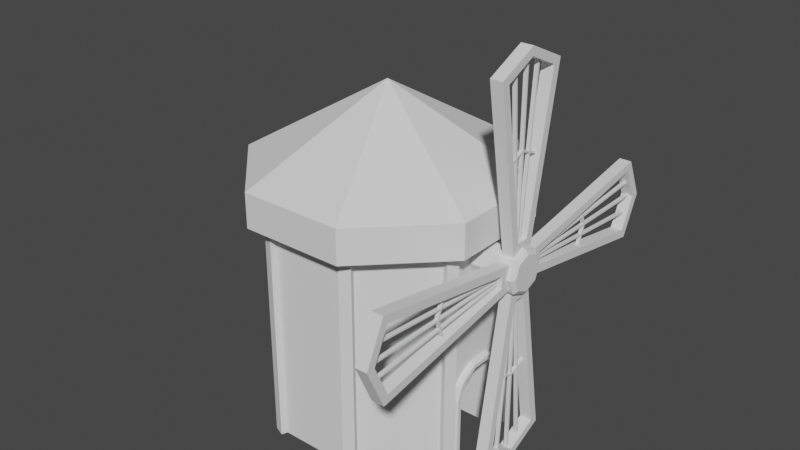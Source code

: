 # Source: windmill.blend  (saved by Blender 2.93.21; exported with 4.5.12 LTS)
import bpy
from mathutils import Matrix  # noqa: F401  (used for matrix-valued properties, if any)

bpy.ops.wm.read_factory_settings(use_empty=True)
scene = bpy.context.scene
scene.name = 'Scene'

# ---- collections
col_collection = bpy.data.collections.new('Collection'); scene.collection.children.link(col_collection)

# ---- world
world_world = bpy.data.worlds.new('World'); scene.world = world_world
world_world.use_nodes = True; world_world.node_tree.nodes.clear()
_N = world_world.node_tree.nodes; _L = world_world.node_tree.links
n0 = _N.new('ShaderNodeOutputWorld'); n0.name = 'World Output'; n0.location = (300, 300)
n1 = _N.new('ShaderNodeBackground'); n1.name = 'Background'; n1.location = (10, 300)
n1.inputs[0].default_value = (0.05088, 0.05088, 0.05088, 1.0)
_L.new(n1.outputs[0], n0.inputs[0])
n0.is_active_output = True
world_world.color = (0.05088, 0.05088, 0.05088)
world_world.use_sun_shadow = False
world_world.sun_shadow_jitter_overblur = 0.0

# ---- meshes
me_cylinder = bpy.data.meshes.new('Cylinder')
me_cylinder.from_pydata([(-1.498, 3.15, 0.0), (-1.168, 3.287, 0.0), (-1.168, 3.287, 6.913), (-1.498, 3.15, 6.913), (1.168, 3.287, 0.0), (1.498, 3.15, 0.0), (1.498, 3.15, 6.913), (1.168, 3.287, 6.913), (3.15, 1.498, 0.0), (3.287, 1.168, 0.0), (3.287, 1.168, 6.913), (3.15, 1.498, 6.913), (3.287, -1.168, 0.0), (3.15, -1.498, 0.0), (3.15, -1.498, 6.913), (3.287, -1.168, 6.913), (1.498, -3.15, 0.0), (1.168, -3.287, 0.0), (1.168, -3.287, 6.913), (1.498, -3.15, 6.913), (-1.168, -3.287, 0.0), (-1.498, -3.15, 0.0), (-1.498, -3.15, 6.913), (-1.168, -3.287, 6.913), (-3.15, -1.498, 0.0), (-3.287, -1.168, 0.0), (-3.287, -1.168, 6.913), (-3.15, -1.498, 6.913), (-3.287, 1.168, 0.0), (-3.15, 1.498, 0.0), (-3.15, 1.498, 6.913), (-3.287, 1.168, 6.913), (-1.244, 3.469, 6.913), (-1.573, 3.332, 6.913), (1.573, 3.332, 6.913), (1.244, 3.469, 6.913), (3.469, 1.244, 6.913), (3.332, 1.573, 6.913), (3.332, -1.573, 6.913), (3.469, -1.244, 6.913), (1.244, -3.469, 6.913), (1.573, -3.332, 6.913), (-1.573, -3.332, 6.913), (-1.244, -3.469, 6.913), (-3.469, -1.244, 6.913), (-3.332, -1.573, 6.913), (-3.332, 1.573, 6.913), (-3.469, 1.244, 6.913), (-1.244, 3.469, 0.0), (-1.573, 3.332, 0.0), (1.573, 3.332, 0.0), (1.244, 3.469, 0.0), (3.469, 1.244, 0.0), (3.332, 1.573, 0.0), (3.332, -1.573, 0.0), (3.469, -1.244, 0.0), (1.244, -3.469, 0.0), (1.573, -3.332, 0.0), (-1.573, -3.332, 0.0), (-1.244, -3.469, 0.0), (-3.469, -1.244, 0.0), (-3.332, -1.573, 0.0), (-3.332, 1.573, 0.0), (-3.469, 1.244, 0.0), (3.287, 1.144, 2.046), (-3.287, 1.144, 2.046), (-3.287, -1.144, 2.384e-07), (-3.287, 1.144, 2.384e-07), (3.287, -1.144, 2.384e-07), (3.287, 1.144, 2.384e-07), (-3.287, -1.144, 2.046), (-3.287, -1.025, 2.426), (-3.287, -0.7979, 2.695), (-3.287, -0.3602, 2.938), (3.287, -1.144, 2.046), (-3.287, 0.7979, 2.695), (-3.287, 1.025, 2.426), (-3.287, 0.3602, 2.938), (-3.332, -1.573, 2.04), (3.469, -1.244, 2.04), (-3.287, -1.168, 2.04), (3.287, -1.025, 2.426), (3.287, 0.7979, 2.695), (3.287, 0.3602, 2.938), (3.287, 1.025, 2.426), (3.287, -0.7979, 2.695), (3.287, -0.3602, 2.938), (-1.168, -3.287, 2.04), (1.168, -3.287, 2.04), (3.287, -1.168, 2.04), (1.244, -3.469, 2.04), (-1.573, -3.332, 2.04), (3.15, -1.498, 2.04), (1.498, -3.15, 2.04), (-1.498, -3.15, 2.04), (-3.15, -1.498, 2.04), (3.332, -1.573, 2.04), (-3.469, -1.244, 2.04), (1.573, -3.332, 2.04), (-1.244, -3.469, 2.04), (-1.168, 3.287, 2.04), (1.168, 3.287, 2.04), (3.287, 1.168, 2.04), (-3.287, 1.168, 2.04), (-1.573, 3.332, 2.04), (3.332, 1.573, 2.04), (1.573, 3.332, 2.04), (-3.469, 1.244, 2.04), (1.244, 3.469, 2.04), (-1.498, 3.15, 2.04), (1.498, 3.15, 2.04), (3.15, 1.498, 2.04), (-3.15, 1.498, 2.04), (-1.244, 3.469, 2.04), (3.469, 1.244, 2.04), (-3.332, 1.573, 2.04), (-1.168, 3.287, 2.385), (1.168, 3.287, 2.385), (3.287, 1.168, 2.385), (-3.287, 1.168, 2.385), (-1.498, 3.15, 2.385), (1.498, 3.15, 2.385), (3.15, 1.498, 2.385), (-3.15, 1.498, 2.385), (-1.573, 3.332, 2.385), (3.332, 1.573, 2.385), (1.573, 3.332, 2.385), (-3.469, 1.244, 2.385), (1.244, 3.469, 2.385), (-1.244, 3.469, 2.385), (3.469, 1.244, 2.385), (-3.332, 1.573, 2.385), (3.287, -1.168, 2.385), (1.168, -3.287, 2.385), (-1.168, -3.287, 2.385), (-3.287, -1.168, 2.385), (-1.573, -3.332, 2.385), (1.244, -3.469, 2.385), (-3.332, -1.573, 2.385), (3.469, -1.244, 2.385), (3.15, -1.498, 2.385), (1.498, -3.15, 2.385), (-1.498, -3.15, 2.385), (-3.15, -1.498, 2.385), (3.332, -1.573, 2.385), (-3.469, -1.244, 2.385), (1.573, -3.332, 2.385), (-1.244, -3.469, 2.385), (3.287, -1.168, 2.63), (1.168, -3.287, 2.63), (-1.168, -3.287, 2.63), (-3.287, -1.168, 2.63), (3.15, -1.498, 2.63), (1.498, -3.15, 2.63), (-1.498, -3.15, 2.63), (-3.15, -1.498, 2.63), (-1.573, -3.332, 2.63), (1.244, -3.469, 2.63), (-3.332, -1.573, 2.63), (3.469, -1.244, 2.63), (3.332, -1.573, 2.63), (-3.469, -1.244, 2.63), (1.573, -3.332, 2.63), (-1.244, -3.469, 2.63), (-1.168, 3.287, 2.63), (1.168, 3.287, 2.63), (3.287, 1.168, 2.63), (-3.287, 1.168, 2.63), (-1.498, 3.15, 2.63), (1.498, 3.15, 2.63), (3.15, 1.498, 2.63), (-3.15, 1.498, 2.63), (-1.573, 3.332, 2.63), (3.332, 1.573, 2.63), (1.573, 3.332, 2.63), (-3.469, 1.244, 2.63), (1.244, 3.469, 2.63), (-1.244, 3.469, 2.63), (3.469, 1.244, 2.63), (-3.332, 1.573, 2.63), (-1.168, 3.287, 2.851), (1.168, 3.287, 2.851), (3.287, 1.168, 2.851), (-3.287, 1.168, 2.851), (-1.498, 3.15, 2.851), (1.498, 3.15, 2.851), (3.15, 1.498, 2.851), (-3.15, 1.498, 2.851), (-1.573, 3.332, 2.851), (3.332, 1.573, 2.851), (1.573, 3.332, 2.851), (-3.469, 1.244, 2.851), (1.244, 3.469, 2.851), (-1.244, 3.469, 2.851), (3.469, 1.244, 2.851), (-3.332, 1.573, 2.851), (3.287, -1.168, 2.851), (1.168, -3.287, 2.851), (-1.168, -3.287, 2.851), (-3.287, -1.168, 2.851), (3.15, -1.498, 2.851), (1.498, -3.15, 2.851), (-1.498, -3.15, 2.851), (-3.15, -1.498, 2.851), (-1.573, -3.332, 2.851), (1.244, -3.469, 2.851), (-3.332, -1.573, 2.851), (3.469, -1.244, 2.851), (3.332, -1.573, 2.851), (-3.469, -1.244, 2.851), (1.573, -3.332, 2.851), (-1.244, -3.469, 2.851), (-3.287, 0.3275, 6.913), (-3.287, -0.3275, 6.913), (3.287, -0.3275, 6.913), (3.287, 0.3275, 6.913), (-3.287, -0.8254, 2.316), (-3.287, -0.6529, 2.518), (-3.287, 0.9181, 2.011), (-3.287, 0.8254, 2.316), (-3.287, 0.6529, 2.518), (-3.287, 0.3029, 2.717), (3.287, -0.8254, 2.316), (3.287, 0.6529, 2.518), (3.287, 0.3029, 2.717), (3.287, -0.6529, 2.518), (3.287, -0.3029, 2.717), (-3.287, 0.9155, 2.384e-07), (3.287, 0.9155, 2.384e-07), (-3.287, -0.3029, 2.717), (3.287, 0.9181, 2.011), (-3.287, -0.9155, 2.384e-07), (3.287, -0.9155, 2.384e-07), (-3.287, -0.9181, 2.011), (3.287, -0.9181, 2.011), (3.287, 0.8254, 2.316), (-3.461, -0.9818, 2.402), (-3.412, -1.025, 2.426), (-3.412, -0.7979, 2.695), (-3.461, -0.7663, 2.656), (-3.412, 1.144, 2.046), (-3.461, 1.095, 2.038), (-3.461, 0.9818, 2.402), (-3.412, 1.025, 2.426), (-3.412, 0.7979, 2.695), (-3.461, 0.7663, 2.656), (-3.461, 0.3475, 2.889), (-3.412, 0.3602, 2.938), (-3.412, -0.3602, 2.938), (-3.461, -0.3475, 2.889), (-3.461, -0.3156, 2.766), (-3.412, -0.3029, 2.717), (3.412, -0.3029, 2.717), (3.461, -0.3156, 2.766), (3.461, -0.3475, 2.889), (3.412, -0.3602, 2.938), (-3.412, 0.8254, 2.316), (-3.461, 0.8691, 2.34), (3.412, -1.025, 2.426), (3.461, -0.9818, 2.402), (3.461, -0.7663, 2.656), (3.412, -0.7979, 2.695), (-3.461, 1.095, 2.384e-07), (-3.412, 1.144, 2.384e-07), (-3.461, 0.967, 2.019), (-3.412, 0.9181, 2.011), (-3.412, 0.9155, 2.384e-07), (-3.461, 0.9644, 2.384e-07), (3.412, 1.144, 2.046), (3.461, 1.095, 2.038), (3.412, 1.144, 2.384e-07), (3.461, 1.095, 2.384e-07), (-3.412, -1.144, 2.384e-07), (-3.461, -1.095, 2.384e-07), (-3.412, -1.144, 2.046), (-3.461, -1.095, 2.038), (3.461, -1.095, 2.384e-07), (3.412, -1.144, 2.384e-07), (3.461, -1.095, 2.038), (3.412, -1.144, 2.046), (3.461, 0.7663, 2.656), (3.412, 0.7979, 2.695), (3.412, 0.3602, 2.938), (3.461, 0.3475, 2.889), (3.461, 0.9818, 2.402), (3.412, 1.025, 2.426), (3.461, 0.9644, 2.384e-07), (3.412, 0.9155, 2.384e-07), (3.412, -0.6529, 2.518), (3.461, -0.6844, 2.557), (3.461, -0.8691, 2.34), (3.412, -0.8254, 2.316), (-3.412, -0.8254, 2.316), (-3.461, -0.8691, 2.34), (-3.461, -0.6844, 2.557), (-3.412, -0.6529, 2.518), (-3.461, 0.6844, 2.557), (-3.412, 0.6529, 2.518), (-3.412, 0.3029, 2.717), (-3.461, 0.3156, 2.766), (3.461, 0.967, 2.019), (3.412, 0.9181, 2.011), (-3.461, -0.9644, 2.384e-07), (-3.412, -0.9155, 2.384e-07), (-3.461, -0.967, 2.019), (-3.412, -0.9181, 2.011), (3.412, -0.9155, 2.384e-07), (3.461, -0.9644, 2.384e-07), (3.412, -0.9181, 2.011), (3.461, -0.967, 2.019), (3.412, 0.6529, 2.518), (3.461, 0.6844, 2.557), (3.461, 0.3156, 2.766), (3.412, 0.3029, 2.717), (3.412, 0.8254, 2.316), (3.461, 0.8691, 2.34)], [], [(187, 30, 3, 184), (180, 2, 7, 181), (185, 6, 11, 186), (200, 14, 19, 201), (202, 22, 27, 203), (140, 92, 96, 144), (197, 18, 23, 198), (12, 89, 79, 55), (80, 25, 60, 97), (5, 4, 51, 50), (198, 23, 43, 211), (110, 5, 50, 106), (21, 20, 59, 58), (100, 1, 48, 113), (28, 29, 0, 1, 4, 5, 8, 9, 69, 67), (68, 12, 13, 16, 17, 20, 21, 24, 25, 66), (188, 33, 32, 193), (106, 50, 51, 108), (114, 52, 53, 105), (96, 54, 55, 79), (90, 56, 57, 98), (91, 58, 59, 99), (97, 60, 61, 78), (115, 62, 63, 107), (181, 7, 35, 192), (25, 24, 61, 60), (102, 9, 52, 114), (203, 27, 45, 206), (9, 8, 53, 52), (112, 29, 62, 115), (186, 11, 37, 189), (29, 28, 63, 62), (92, 13, 54, 96), (183, 31, 47, 191), (13, 12, 55, 54), (196, 15, 39, 207), (88, 17, 56, 90), (17, 16, 57, 56), (1, 0, 49, 48), (201, 19, 41, 210), (184, 3, 33, 188), (94, 21, 58, 91), (221, 229, 251, 298), (228, 69, 270, 271, 286, 287), (275, 236, 293, 304), (220, 221, 298, 297), (235, 230, 301, 314), (74, 68, 277, 279), (133, 88, 90, 137), (16, 93, 98, 57), (142, 94, 91, 136), (232, 234, 308, 306), (67, 69, 228, 227), (245, 242, 257, 296), (24, 95, 78, 61), (145, 97, 78, 138), (136, 91, 99, 147), (137, 90, 98, 146), (144, 96, 79, 139), (20, 87, 99, 59), (135, 80, 97, 145), (17, 88, 87, 20), (21, 94, 95, 24), (13, 92, 93, 16), (0, 109, 104, 49), (28, 103, 107, 63), (8, 111, 105, 53), (123, 112, 115, 131), (118, 102, 114, 130), (4, 101, 108, 51), (131, 115, 107, 127), (130, 114, 105, 125), (126, 106, 108, 128), (49, 104, 113, 48), (116, 100, 113, 129), (121, 110, 106, 126), (5, 110, 111, 8), (1, 100, 101, 4), (29, 112, 109, 0), (25, 80, 70, 66), (28, 67, 65, 103), (12, 68, 74, 89), (9, 102, 64, 69), (169, 121, 126, 174), (164, 116, 129, 177), (174, 126, 128, 176), (178, 130, 125, 173), (179, 131, 127, 175), (166, 118, 130, 178), (171, 123, 131, 179), (109, 120, 124, 104), (103, 119, 127, 107), (111, 122, 125, 105), (101, 117, 128, 108), (104, 124, 129, 113), (110, 121, 122, 111), (100, 116, 117, 101), (112, 123, 120, 109), (151, 135, 145, 161), (160, 144, 139, 159), (157, 137, 146, 162), (156, 136, 147, 163), (161, 145, 138, 158), (154, 142, 136, 156), (149, 133, 137, 157), (93, 141, 146, 98), (89, 132, 139, 79), (95, 143, 138, 78), (87, 134, 147, 99), (88, 133, 134, 87), (152, 140, 144, 160), (94, 142, 143, 95), (92, 140, 141, 93), (84, 64, 102, 118), (81, 132, 89, 74), (71, 70, 80, 135), (76, 119, 103, 65), (200, 152, 160, 208), (197, 149, 157, 205), (202, 154, 156, 204), (209, 161, 158, 206), (204, 156, 163, 211), (205, 157, 162, 210), (208, 160, 159, 207), (199, 151, 161, 209), (141, 153, 162, 146), (132, 148, 159, 139), (143, 155, 158, 138), (134, 150, 163, 147), (133, 149, 150, 134), (142, 154, 155, 143), (140, 152, 153, 141), (187, 171, 179, 195), (182, 166, 178, 194), (195, 179, 175, 191), (194, 178, 173, 189), (190, 174, 176, 192), (180, 164, 177, 193), (185, 169, 174, 190), (120, 168, 172, 124), (119, 167, 175, 127), (122, 170, 173, 125), (117, 165, 176, 128), (124, 172, 177, 129), (121, 169, 170, 122), (116, 164, 165, 117), (123, 171, 168, 120), (75, 167, 119, 76), (72, 71, 135, 151), (82, 84, 118, 166), (85, 148, 132, 81), (6, 185, 190, 34), (2, 180, 193, 32), (34, 190, 192, 35), (36, 194, 189, 37), (46, 195, 191, 47), (10, 182, 194, 36), (30, 187, 195, 46), (168, 184, 188, 172), (167, 183, 191, 175), (170, 186, 189, 173), (165, 181, 192, 176), (172, 188, 193, 177), (169, 185, 186, 170), (164, 180, 181, 165), (171, 187, 184, 168), (26, 199, 209, 44), (38, 208, 207, 39), (40, 205, 210, 41), (42, 204, 211, 43), (44, 209, 206, 45), (22, 202, 204, 42), (18, 197, 205, 40), (14, 200, 208, 38), (153, 201, 210, 162), (148, 196, 207, 159), (155, 203, 206, 158), (150, 198, 211, 163), (149, 197, 198, 150), (154, 202, 203, 155), (152, 200, 201, 153), (86, 196, 148, 85), (83, 82, 166, 182), (77, 183, 167, 75), (73, 72, 151, 199), (26, 213, 73, 199), (77, 73, 213, 212), (31, 183, 77, 212), (10, 215, 83, 182), (86, 83, 215, 214), (15, 196, 86, 214), (227, 228, 230, 218), (231, 233, 234, 232), (216, 222, 234, 233), (219, 218, 230, 235), (220, 219, 235, 223), (217, 225, 222, 216), (224, 226, 229, 221), (220, 223, 224, 221), (229, 226, 225, 217), (73, 77, 247, 248), (85, 81, 258, 261), (68, 66, 231, 232), (269, 284, 315, 300), (222, 225, 288, 291), (249, 246, 299, 250), (233, 231, 303, 305), (241, 262, 267, 264), (216, 233, 305, 292), (219, 220, 297, 256), (236, 239, 294, 293), (229, 217, 295, 251), (68, 232, 306, 307, 276, 277), (226, 224, 313, 252), (77, 75, 244, 247), (65, 67, 263, 240), (225, 226, 252, 288), (75, 76, 243, 244), (81, 74, 279, 258), (246, 245, 296, 299), (242, 241, 264, 257), (271, 269, 300, 286), (260, 259, 290, 289), (64, 84, 285, 268), (84, 82, 281, 285), (231, 66, 272, 273, 302, 303), (230, 228, 287, 301), (70, 71, 237, 274), (72, 73, 248, 238), (224, 223, 310, 313), (76, 65, 240, 243), (239, 249, 250, 294), (82, 83, 282, 281), (217, 216, 292, 295), (278, 276, 307, 309), (234, 222, 291, 308), (223, 235, 314, 310), (283, 254, 253, 312), (259, 278, 309, 290), (66, 70, 274, 272), (67, 227, 266, 267, 262, 263), (69, 64, 268, 270), (83, 86, 255, 282), (280, 283, 312, 311), (86, 85, 261, 255), (284, 280, 311, 315), (218, 219, 256, 265), (254, 260, 289, 253), (273, 275, 304, 302), (227, 218, 265, 266), (237, 238, 239, 236), (241, 242, 243, 240), (245, 246, 247, 244), (259, 260, 261, 258), (260, 254, 255, 261), (240, 263, 262, 241), (244, 243, 242, 245), (269, 271, 270, 268), (272, 274, 275, 273), (274, 237, 236, 275), (238, 248, 249, 239), (276, 278, 279, 277), (278, 259, 258, 279), (281, 282, 283, 280), (280, 284, 285, 281), (282, 255, 254, 283), (246, 249, 248, 247), (268, 285, 284, 269), (293, 294, 295, 292), (265, 256, 257, 264), (297, 298, 299, 296), (291, 288, 289, 290), (288, 252, 253, 289), (264, 267, 266, 265), (296, 257, 256, 297), (301, 287, 286, 300), (302, 304, 305, 303), (304, 293, 292, 305), (294, 250, 251, 295), (306, 308, 309, 307), (308, 291, 290, 309), (311, 312, 313, 310), (310, 314, 315, 311), (312, 253, 252, 313), (298, 251, 250, 299), (300, 315, 314, 301), (71, 72, 238, 237)])
_uv = me_cylinder.uv_layers.new(name='UVMap')
_uv.uv.foreach_set('vector', [0.1161, 0.7062, 0.1161, 1.0, 0.008863, 1.0, 0.008863, 0.7062, 0.9911, 0.7062, 0.9911, 1.0, 0.8839, 1.0, 0.8839, 0.7062, 0.8661, 0.7062, 0.8661, 1.0, 0.7589, 1.0, 0.7589, 0.7062, 0.6161, 0.7062, 0.6161, 1.0, 0.5089, 1.0, 0.5089, 0.7062, 0.3661, 0.7062, 0.3661, 1.0, 0.2589, 1.0, 0.2589, 0.7062, 0.6161, 0.6725, 0.6161, 0.6475, 0.6161, 0.6475, 0.6161, 0.6725, 0.4911, 0.7062, 0.4911, 1.0, 0.3839, 1.0, 0.3839, 0.7062, 0.6339, 0.5, 0.6339, 0.6475, 0.6339, 0.6475, 0.6339, 0.5, 0.2411, 0.6475, 0.2411, 0.5, 0.2411, 0.5, 0.2411, 0.6475, 0.9247, 0.4077, 0.9077, 0.4247, 0.9077, 0.4247, 0.9247, 0.4077, 0.3839, 0.7062, 0.3839, 1.0, 0.3839, 1.0, 0.3839, 0.7062, 0.8661, 0.6475, 0.8661, 0.5, 0.8661, 0.5, 0.8661, 0.6475, 0.5753, 0.09233, 0.5923, 0.07531, 0.5923, 0.07531, 0.5753, 0.09233, 0.9911, 0.6475, 0.9911, 0.5, 0.9911, 0.5, 0.9911, 0.6475, 0.5753, 0.4077, 0.5923, 0.4247, 0.738, 0.485, 0.762, 0.485, 0.9077, 0.4247, 0.9247, 0.4077, 0.985, 0.262, 0.985, 0.238, 0.9817, 0.23, 0.572, 0.3997, 0.928, 0.1003, 0.9247, 0.09233, 0.9077, 0.07531, 0.762, 0.01498, 0.738, 0.01498, 0.5923, 0.07531, 0.5753, 0.09233, 0.515, 0.238, 0.515, 0.262, 0.5183, 0.27, 0.008863, 0.7062, 0.008863, 1.0, 0.0, 1.0, 0.0, 0.7062, 0.8661, 0.6475, 0.8661, 0.5, 0.8839, 0.5, 0.8839, 0.6475, 0.7411, 0.6475, 0.7411, 0.5, 0.7589, 0.5, 0.7589, 0.6475, 0.6161, 0.6475, 0.6161, 0.5, 0.6339, 0.5, 0.6339, 0.6475, 0.4911, 0.6475, 0.4911, 0.5, 0.5089, 0.5, 0.5089, 0.6475, 0.3661, 0.6475, 0.3661, 0.5, 0.3839, 0.5, 0.3839, 0.6475, 0.2411, 0.6475, 0.2411, 0.5, 0.2589, 0.5, 0.2589, 0.6475, 0.1161, 0.6475, 0.1161, 0.5, 0.1339, 0.5, 0.1339, 0.6475, 0.8839, 0.7062, 0.8839, 1.0, 0.8839, 1.0, 0.8839, 0.7062, 0.515, 0.262, 0.515, 0.238, 0.515, 0.238, 0.515, 0.262, 0.7411, 0.6475, 0.7411, 0.5, 0.7411, 0.5, 0.7411, 0.6475, 0.2589, 0.7062, 0.2589, 1.0, 0.2589, 1.0, 0.2589, 0.7062, 0.985, 0.238, 0.985, 0.262, 0.985, 0.262, 0.985, 0.238, 0.1161, 0.6475, 0.1161, 0.5, 0.1161, 0.5, 0.1161, 0.6475, 0.7589, 0.7062, 0.7589, 1.0, 0.7589, 1.0, 0.7589, 0.7062, 0.5923, 0.4247, 0.5753, 0.4077, 0.5753, 0.4077, 0.5923, 0.4247, 0.6161, 0.6475, 0.6161, 0.5, 0.6161, 0.5, 0.6161, 0.6475, 0.1339, 0.7062, 0.1339, 1.0, 0.1339, 1.0, 0.1339, 0.7062, 0.9077, 0.07531, 0.9247, 0.09233, 0.9247, 0.09233, 0.9077, 0.07531, 0.6339, 0.7062, 0.6339, 1.0, 0.6339, 1.0, 0.6339, 0.7062, 0.4911, 0.6475, 0.4911, 0.5, 0.4911, 0.5, 0.4911, 0.6475, 0.738, 0.01498, 0.762, 0.01498, 0.762, 0.01498, 0.738, 0.01498, 0.762, 0.485, 0.738, 0.485, 0.738, 0.485, 0.762, 0.485, 0.5089, 0.7062, 0.5089, 1.0, 0.5089, 1.0, 0.5089, 0.7062, 0.008863, 0.7062, 0.008863, 1.0, 0.008863, 1.0, 0.008863, 0.7062, 0.3661, 0.6475, 0.3661, 0.5, 0.3661, 0.5, 0.3661, 0.6475, 0.806, 0.5417, 0.806, 0.7083, 0.806, 0.7083, 0.806, 0.5417, 0.9817, 0.23, 0.9817, 0.23, 0.9817, 0.23, 0.9817, 0.23, 0.9817, 0.23, 0.9817, 0.23, 0.625, 0.931, 0.806, 0.7083, 0.806, 0.7083, 0.625, 0.931, 0.806, 0.5417, 0.806, 0.5417, 0.806, 0.5417, 0.806, 0.5417, 0.6826, 0.5417, 0.6826, 0.5, 0.6826, 0.5, 0.6826, 0.5417, 0.625, 0.8076, 0.443, 0.8076, 0.443, 0.8076, 0.625, 0.8076, 0.4911, 0.6725, 0.4911, 0.6475, 0.4911, 0.6475, 0.4911, 0.6725, 0.5089, 0.5, 0.5089, 0.6475, 0.5089, 0.6475, 0.5089, 0.5, 0.3661, 0.6725, 0.3661, 0.6475, 0.3661, 0.6475, 0.3661, 0.6725, 0.443, 0.8076, 0.625, 0.8076, 0.625, 0.8076, 0.443, 0.8076, 0.572, 0.3997, 0.9817, 0.23, 0.9817, 0.23, 0.572, 0.3997, 0.806, 0.5417, 0.806, 0.5417, 0.806, 0.5417, 0.806, 0.5417, 0.2589, 0.5, 0.2589, 0.6475, 0.2589, 0.6475, 0.2589, 0.5, 0.2411, 0.6725, 0.2411, 0.6475, 0.2589, 0.6475, 0.2589, 0.6725, 0.3661, 0.6725, 0.3661, 0.6475, 0.3839, 0.6475, 0.3839, 0.6725, 0.4911, 0.6725, 0.4911, 0.6475, 0.5089, 0.6475, 0.5089, 0.6725, 0.6161, 0.6725, 0.6161, 0.6475, 0.6339, 0.6475, 0.6339, 0.6725, 0.3839, 0.5, 0.3839, 0.6475, 0.3839, 0.6475, 0.3839, 0.5, 0.2411, 0.6725, 0.2411, 0.6475, 0.2411, 0.6475, 0.2411, 0.6725, 0.4911, 0.5, 0.4911, 0.6475, 0.3839, 0.6475, 0.3839, 0.5, 0.3661, 0.5, 0.3661, 0.6475, 0.2589, 0.6475, 0.2589, 0.5, 0.6161, 0.5, 0.6161, 0.6475, 0.5089, 0.6475, 0.5089, 0.5, 0.008863, 0.5, 0.008863, 0.6475, 0.008863, 0.6475, 0.008863, 0.5, 0.1339, 0.5, 0.1339, 0.6475, 0.1339, 0.6475, 0.1339, 0.5, 0.7589, 0.5, 0.7589, 0.6475, 0.7589, 0.6475, 0.7589, 0.5, 0.1161, 0.6725, 0.1161, 0.6475, 0.1161, 0.6475, 0.1161, 0.6725, 0.7411, 0.6725, 0.7411, 0.6475, 0.7411, 0.6475, 0.7411, 0.6725, 0.8839, 0.5, 0.8839, 0.6475, 0.8839, 0.6475, 0.8839, 0.5, 0.1161, 0.6725, 0.1161, 0.6475, 0.1339, 0.6475, 0.1339, 0.6725, 0.7411, 0.6725, 0.7411, 0.6475, 0.7589, 0.6475, 0.7589, 0.6725, 0.8661, 0.6725, 0.8661, 0.6475, 0.8839, 0.6475, 0.8839, 0.6725, 0.008863, 0.5, 0.008863, 0.6475, 0.0, 0.6475, 0.0, 0.5, 0.9911, 0.6725, 0.9911, 0.6475, 0.9911, 0.6475, 0.9911, 0.6725, 0.8661, 0.6725, 0.8661, 0.6475, 0.8661, 0.6475, 0.8661, 0.6725, 0.8661, 0.5, 0.8661, 0.6475, 0.7589, 0.6475, 0.7589, 0.5, 0.9911, 0.5, 0.9911, 0.6475, 0.8839, 0.6475, 0.8839, 0.5, 0.1161, 0.5, 0.1161, 0.6475, 0.008863, 0.6475, 0.008863, 0.5, 0.2411, 0.5, 0.2411, 0.6475, 0.625, 0.931, 0.443, 0.931, 0.1339, 0.5, 0.443, 0.319, 0.625, 0.319, 0.1339, 0.6475, 0.6339, 0.5, 0.443, 0.8076, 0.625, 0.8076, 0.6339, 0.6475, 0.7411, 0.5, 0.7411, 0.6475, 0.625, 0.4424, 0.443, 0.4424, 0.8661, 0.6902, 0.8661, 0.6725, 0.8661, 0.6725, 0.8661, 0.6902, 0.9911, 0.6902, 0.9911, 0.6725, 0.9911, 0.6725, 0.9911, 0.6902, 0.8661, 0.6902, 0.8661, 0.6725, 0.8839, 0.6725, 0.8839, 0.6902, 0.7411, 0.6902, 0.7411, 0.6725, 0.7589, 0.6725, 0.7589, 0.6902, 0.1161, 0.6902, 0.1161, 0.6725, 0.1339, 0.6725, 0.1339, 0.6902, 0.7411, 0.6902, 0.7411, 0.6725, 0.7411, 0.6725, 0.7411, 0.6902, 0.1161, 0.6902, 0.1161, 0.6725, 0.1161, 0.6725, 0.1161, 0.6902, 0.008863, 0.6475, 0.008863, 0.6725, 0.008863, 0.6725, 0.008863, 0.6475, 0.1339, 0.6475, 0.1339, 0.6725, 0.1339, 0.6725, 0.1339, 0.6475, 0.7589, 0.6475, 0.7589, 0.6725, 0.7589, 0.6725, 0.7589, 0.6475, 0.8839, 0.6475, 0.8839, 0.6725, 0.8839, 0.6725, 0.8839, 0.6475, 0.008863, 0.6475, 0.008863, 0.6725, 0.0, 0.6725, 0.0, 0.6475, 0.8661, 0.6475, 0.8661, 0.6725, 0.7589, 0.6725, 0.7589, 0.6475, 0.9911, 0.6475, 0.9911, 0.6725, 0.8839, 0.6725, 0.8839, 0.6475, 0.1161, 0.6475, 0.1161, 0.6725, 0.008863, 0.6725, 0.008863, 0.6475, 0.2411, 0.6902, 0.2411, 0.6725, 0.2411, 0.6725, 0.2411, 0.6902, 0.6161, 0.6902, 0.6161, 0.6725, 0.6339, 0.6725, 0.6339, 0.6902, 0.4911, 0.6902, 0.4911, 0.6725, 0.5089, 0.6725, 0.5089, 0.6902, 0.3661, 0.6902, 0.3661, 0.6725, 0.3839, 0.6725, 0.3839, 0.6902, 0.2411, 0.6902, 0.2411, 0.6725, 0.2589, 0.6725, 0.2589, 0.6902, 0.3661, 0.6902, 0.3661, 0.6725, 0.3661, 0.6725, 0.3661, 0.6902, 0.4911, 0.6902, 0.4911, 0.6725, 0.4911, 0.6725, 0.4911, 0.6902, 0.5089, 0.6475, 0.5089, 0.6725, 0.5089, 0.6725, 0.5089, 0.6475, 0.6339, 0.6475, 0.6339, 0.6725, 0.6339, 0.6725, 0.6339, 0.6475, 0.2589, 0.6475, 0.2589, 0.6725, 0.2589, 0.6725, 0.2589, 0.6475, 0.3839, 0.6475, 0.3839, 0.6725, 0.3839, 0.6725, 0.3839, 0.6475, 0.4911, 0.6475, 0.4911, 0.6725, 0.3839, 0.6725, 0.3839, 0.6475, 0.6161, 0.6902, 0.6161, 0.6725, 0.6161, 0.6725, 0.6161, 0.6902, 0.3661, 0.6475, 0.3661, 0.6725, 0.2589, 0.6725, 0.2589, 0.6475, 0.6161, 0.6475, 0.6161, 0.6725, 0.5089, 0.6725, 0.5089, 0.6475, 0.6826, 0.5417, 0.625, 0.4424, 0.7411, 0.6475, 0.7411, 0.6725, 0.6826, 0.7083, 0.6339, 0.6725, 0.6339, 0.6475, 0.625, 0.8076, 0.806, 0.7083, 0.625, 0.931, 0.2411, 0.6475, 0.2411, 0.6725, 0.806, 0.5417, 0.1339, 0.6725, 0.1339, 0.6475, 0.625, 0.319, 0.6161, 0.7062, 0.6161, 0.6902, 0.6161, 0.6902, 0.6161, 0.7062, 0.4911, 0.7062, 0.4911, 0.6902, 0.4911, 0.6902, 0.4911, 0.7062, 0.3661, 0.7062, 0.3661, 0.6902, 0.3661, 0.6902, 0.3661, 0.7062, 0.2411, 0.7062, 0.2411, 0.6902, 0.2589, 0.6902, 0.2589, 0.7062, 0.3661, 0.7062, 0.3661, 0.6902, 0.3839, 0.6902, 0.3839, 0.7062, 0.4911, 0.7062, 0.4911, 0.6902, 0.5089, 0.6902, 0.5089, 0.7062, 0.6161, 0.7062, 0.6161, 0.6902, 0.6339, 0.6902, 0.6339, 0.7062, 0.2411, 0.7062, 0.2411, 0.6902, 0.2411, 0.6902, 0.2411, 0.7062, 0.5089, 0.6725, 0.5089, 0.6902, 0.5089, 0.6902, 0.5089, 0.6725, 0.6339, 0.6725, 0.6339, 0.6902, 0.6339, 0.6902, 0.6339, 0.6725, 0.2589, 0.6725, 0.2589, 0.6902, 0.2589, 0.6902, 0.2589, 0.6725, 0.3839, 0.6725, 0.3839, 0.6902, 0.3839, 0.6902, 0.3839, 0.6725, 0.4911, 0.6725, 0.4911, 0.6902, 0.3839, 0.6902, 0.3839, 0.6725, 0.3661, 0.6725, 0.3661, 0.6902, 0.2589, 0.6902, 0.2589, 0.6725, 0.6161, 0.6725, 0.6161, 0.6902, 0.5089, 0.6902, 0.5089, 0.6725, 0.1161, 0.7062, 0.1161, 0.6902, 0.1161, 0.6902, 0.1161, 0.7062, 0.7411, 0.7062, 0.7411, 0.6902, 0.7411, 0.6902, 0.7411, 0.7062, 0.1161, 0.7062, 0.1161, 0.6902, 0.1339, 0.6902, 0.1339, 0.7062, 0.7411, 0.7062, 0.7411, 0.6902, 0.7589, 0.6902, 0.7589, 0.7062, 0.8661, 0.7062, 0.8661, 0.6902, 0.8839, 0.6902, 0.8839, 0.7062, 0.9911, 0.7062, 0.9911, 0.6902, 0.9911, 0.6902, 0.9911, 0.7062, 0.8661, 0.7062, 0.8661, 0.6902, 0.8661, 0.6902, 0.8661, 0.7062, 0.008863, 0.6725, 0.008863, 0.6902, 0.008863, 0.6902, 0.008863, 0.6725, 0.1339, 0.6725, 0.1339, 0.6902, 0.1339, 0.6902, 0.1339, 0.6725, 0.7589, 0.6725, 0.7589, 0.6902, 0.7589, 0.6902, 0.7589, 0.6725, 0.8839, 0.6725, 0.8839, 0.6902, 0.8839, 0.6902, 0.8839, 0.6725, 0.008863, 0.6725, 0.008863, 0.6902, 0.0, 0.6902, 0.0, 0.6725, 0.8661, 0.6725, 0.8661, 0.6902, 0.7589, 0.6902, 0.7589, 0.6725, 0.9911, 0.6725, 0.9911, 0.6902, 0.8839, 0.6902, 0.8839, 0.6725, 0.1161, 0.6725, 0.1161, 0.6902, 0.008863, 0.6902, 0.008863, 0.6725, 0.806, 0.5417, 0.1339, 0.6902, 0.1339, 0.6725, 0.806, 0.5417, 0.806, 0.7083, 0.806, 0.7083, 0.2411, 0.6725, 0.2411, 0.6902, 0.6826, 0.5417, 0.6826, 0.5417, 0.7411, 0.6725, 0.7411, 0.6902, 0.6826, 0.7083, 0.6339, 0.6902, 0.6339, 0.6725, 0.6826, 0.7083, 0.8661, 1.0, 0.8661, 0.7062, 0.8661, 0.7062, 0.8661, 1.0, 0.9911, 1.0, 0.9911, 0.7062, 0.9911, 0.7062, 0.9911, 1.0, 0.8661, 1.0, 0.8661, 0.7062, 0.8839, 0.7062, 0.8839, 1.0, 0.7411, 1.0, 0.7411, 0.7062, 0.7589, 0.7062, 0.7589, 1.0, 0.1161, 1.0, 0.1161, 0.7062, 0.1339, 0.7062, 0.1339, 1.0, 0.7411, 1.0, 0.7411, 0.7062, 0.7411, 0.7062, 0.7411, 1.0, 0.1161, 1.0, 0.1161, 0.7062, 0.1161, 0.7062, 0.1161, 1.0, 0.008863, 0.6902, 0.008863, 0.7062, 0.008863, 0.7062, 0.008863, 0.6902, 0.1339, 0.6902, 0.1339, 0.7062, 0.1339, 0.7062, 0.1339, 0.6902, 0.7589, 0.6902, 0.7589, 0.7062, 0.7589, 0.7062, 0.7589, 0.6902, 0.8839, 0.6902, 0.8839, 0.7062, 0.8839, 0.7062, 0.8839, 0.6902, 0.008863, 0.6902, 0.008863, 0.7062, 0.0, 0.7062, 0.0, 0.6902, 0.8661, 0.6902, 0.8661, 0.7062, 0.7589, 0.7062, 0.7589, 0.6902, 0.9911, 0.6902, 0.9911, 0.7062, 0.8839, 0.7062, 0.8839, 0.6902, 0.1161, 0.6902, 0.1161, 0.7062, 0.008863, 0.7062, 0.008863, 0.6902, 0.2411, 1.0, 0.2411, 0.7062, 0.2411, 0.7062, 0.2411, 1.0, 0.6161, 1.0, 0.6161, 0.7062, 0.6339, 0.7062, 0.6339, 1.0, 0.4911, 1.0, 0.4911, 0.7062, 0.5089, 0.7062, 0.5089, 1.0, 0.3661, 1.0, 0.3661, 0.7062, 0.3839, 0.7062, 0.3839, 1.0, 0.2411, 1.0, 0.2411, 0.7062, 0.2589, 0.7062, 0.2589, 1.0, 0.3661, 1.0, 0.3661, 0.7062, 0.3661, 0.7062, 0.3661, 1.0, 0.4911, 1.0, 0.4911, 0.7062, 0.4911, 0.7062, 0.4911, 1.0, 0.6161, 1.0, 0.6161, 0.7062, 0.6161, 0.7062, 0.6161, 1.0, 0.5089, 0.6902, 0.5089, 0.7062, 0.5089, 0.7062, 0.5089, 0.6902, 0.6339, 0.6902, 0.6339, 0.7062, 0.6339, 0.7062, 0.6339, 0.6902, 0.2589, 0.6902, 0.2589, 0.7062, 0.2589, 0.7062, 0.2589, 0.6902, 0.3839, 0.6902, 0.3839, 0.7062, 0.3839, 0.7062, 0.3839, 0.6902, 0.4911, 0.6902, 0.4911, 0.7062, 0.3839, 0.7062, 0.3839, 0.6902, 0.3661, 0.6902, 0.3661, 0.7062, 0.2589, 0.7062, 0.2589, 0.6902, 0.6161, 0.6902, 0.6161, 0.7062, 0.5089, 0.7062, 0.5089, 0.6902, 0.6826, 0.7083, 0.6339, 0.7062, 0.6339, 0.6902, 0.6826, 0.7083, 0.6826, 0.5417, 0.6826, 0.5417, 0.7411, 0.6902, 0.7411, 0.7062, 0.806, 0.5417, 0.1339, 0.7062, 0.1339, 0.6902, 0.806, 0.5417, 0.806, 0.7083, 0.806, 0.7083, 0.2411, 0.6902, 0.2411, 0.7062, 0.2411, 1.0, 0.2143, 1.0, 0.806, 0.7083, 0.2411, 0.7062, 0.806, 0.5417, 0.806, 0.7083, 0.2143, 1.0, 0.1875, 1.0, 0.1339, 1.0, 0.1339, 0.7062, 0.806, 0.5417, 0.1875, 1.0, 0.7411, 1.0, 0.7143, 1.0, 0.6826, 0.5417, 0.7411, 0.7062, 0.6826, 0.7083, 0.6826, 0.5417, 0.7143, 1.0, 0.6875, 1.0, 0.6339, 1.0, 0.6339, 0.7062, 0.6826, 0.7083, 0.6875, 1.0, 0.443, 0.319, 0.443, 0.4424, 0.625, 0.4424, 0.625, 0.319, 0.443, 0.931, 0.625, 0.931, 0.625, 0.8076, 0.443, 0.8076, 0.806, 0.7083, 0.6826, 0.7083, 0.6826, 0.75, 0.806, 0.75, 0.806, 0.5417, 0.806, 0.5, 0.6826, 0.5, 0.6826, 0.5417, 0.806, 0.5417, 0.806, 0.5417, 0.6826, 0.5417, 0.6826, 0.5417, 0.806, 0.7083, 0.6826, 0.7083, 0.6826, 0.7083, 0.806, 0.7083, 0.6826, 0.5417, 0.6826, 0.7083, 0.806, 0.7083, 0.806, 0.5417, 0.806, 0.5417, 0.6826, 0.5417, 0.6826, 0.5417, 0.806, 0.5417, 0.806, 0.7083, 0.6826, 0.7083, 0.6826, 0.7083, 0.806, 0.7083, 0.806, 0.7083, 0.806, 0.5417, 0.806, 0.5417, 0.806, 0.7083, 0.6826, 0.7083, 0.6826, 0.7083, 0.6826, 0.7083, 0.6826, 0.7083, 0.928, 0.1003, 0.5183, 0.27, 0.5183, 0.27, 0.928, 0.1003, 0.625, 0.4424, 0.6826, 0.5417, 0.6826, 0.5417, 0.625, 0.4424, 0.6826, 0.7083, 0.6826, 0.7083, 0.6826, 0.7083, 0.6826, 0.7083, 0.806, 0.7083, 0.806, 0.5417, 0.806, 0.5417, 0.806, 0.7083, 0.625, 0.931, 0.443, 0.931, 0.443, 0.931, 0.625, 0.931, 0.625, 0.319, 0.443, 0.319, 0.443, 0.319, 0.625, 0.319, 0.806, 0.7083, 0.806, 0.75, 0.806, 0.75, 0.806, 0.7083, 0.806, 0.5417, 0.806, 0.5417, 0.806, 0.5417, 0.806, 0.5417, 0.806, 0.7083, 0.806, 0.7083, 0.806, 0.7083, 0.806, 0.7083, 0.806, 0.7083, 0.806, 0.7083, 0.806, 0.7083, 0.806, 0.7083, 0.928, 0.1003, 0.928, 0.1003, 0.928, 0.1003, 0.928, 0.1003, 0.928, 0.1003, 0.928, 0.1003, 0.6826, 0.7083, 0.6826, 0.5417, 0.6826, 0.5417, 0.6826, 0.7083, 0.806, 0.5417, 0.806, 0.5417, 0.806, 0.5417, 0.806, 0.5417, 0.625, 0.319, 0.443, 0.319, 0.443, 0.319, 0.625, 0.319, 0.6826, 0.7083, 0.6826, 0.7083, 0.6826, 0.7083, 0.6826, 0.7083, 0.806, 0.5417, 0.806, 0.5417, 0.806, 0.5417, 0.806, 0.5417, 0.6826, 0.7083, 0.625, 0.8076, 0.625, 0.8076, 0.6826, 0.7083, 0.806, 0.5417, 0.806, 0.5417, 0.806, 0.5417, 0.806, 0.5417, 0.806, 0.5417, 0.625, 0.319, 0.625, 0.319, 0.806, 0.5417, 0.443, 0.4424, 0.625, 0.4424, 0.625, 0.4424, 0.443, 0.4424, 0.6826, 0.7083, 0.6826, 0.7083, 0.6826, 0.7083, 0.6826, 0.7083, 0.625, 0.4424, 0.6826, 0.5417, 0.6826, 0.5417, 0.625, 0.4424, 0.6826, 0.5417, 0.6826, 0.5417, 0.6826, 0.5417, 0.6826, 0.5417, 0.5183, 0.27, 0.5183, 0.27, 0.5183, 0.27, 0.5183, 0.27, 0.5183, 0.27, 0.5183, 0.27, 0.625, 0.4424, 0.443, 0.4424, 0.443, 0.4424, 0.625, 0.4424, 0.625, 0.931, 0.806, 0.7083, 0.806, 0.7083, 0.625, 0.931, 0.806, 0.7083, 0.806, 0.7083, 0.806, 0.7083, 0.806, 0.7083, 0.6826, 0.5417, 0.6826, 0.5417, 0.6826, 0.5417, 0.6826, 0.5417, 0.806, 0.5417, 0.625, 0.319, 0.625, 0.319, 0.806, 0.5417, 0.806, 0.7083, 0.806, 0.7083, 0.806, 0.7083, 0.806, 0.7083, 0.6826, 0.5417, 0.6826, 0.5417, 0.6826, 0.5417, 0.6826, 0.5417, 0.806, 0.7083, 0.806, 0.7083, 0.806, 0.7083, 0.806, 0.7083, 0.625, 0.8076, 0.443, 0.8076, 0.443, 0.8076, 0.625, 0.8076, 0.6826, 0.75, 0.6826, 0.7083, 0.6826, 0.7083, 0.6826, 0.75, 0.6826, 0.5417, 0.6826, 0.5417, 0.6826, 0.5417, 0.6826, 0.5417, 0.6826, 0.5417, 0.6826, 0.7083, 0.6826, 0.7083, 0.6826, 0.5417, 0.6826, 0.7083, 0.625, 0.8076, 0.625, 0.8076, 0.6826, 0.7083, 0.443, 0.931, 0.625, 0.931, 0.625, 0.931, 0.443, 0.931, 0.572, 0.3997, 0.572, 0.3997, 0.572, 0.3997, 0.572, 0.3997, 0.572, 0.3997, 0.572, 0.3997, 0.443, 0.4424, 0.625, 0.4424, 0.625, 0.4424, 0.443, 0.4424, 0.6826, 0.5417, 0.6826, 0.7083, 0.6826, 0.7083, 0.6826, 0.5417, 0.6826, 0.5417, 0.6826, 0.5417, 0.6826, 0.5417, 0.6826, 0.5417, 0.6826, 0.7083, 0.6826, 0.7083, 0.6826, 0.7083, 0.6826, 0.7083, 0.6826, 0.5417, 0.6826, 0.5417, 0.6826, 0.5417, 0.6826, 0.5417, 0.806, 0.5, 0.806, 0.5417, 0.806, 0.5417, 0.806, 0.5, 0.6826, 0.7083, 0.6826, 0.7083, 0.6826, 0.7083, 0.6826, 0.7083, 0.443, 0.931, 0.625, 0.931, 0.625, 0.931, 0.443, 0.931, 0.443, 0.319, 0.625, 0.319, 0.625, 0.319, 0.443, 0.319, 0.806, 0.7083, 0.806, 0.7083, 0.806, 0.7083, 0.806, 0.7083, 0.625, 0.319, 0.806, 0.5417, 0.806, 0.5417, 0.625, 0.319, 0.806, 0.5417, 0.806, 0.5417, 0.806, 0.5417, 0.806, 0.5417, 0.6826, 0.7083, 0.6826, 0.7083, 0.6826, 0.7083, 0.6826, 0.7083, 0.6826, 0.7083, 0.6826, 0.7083, 0.6826, 0.7083, 0.6826, 0.7083, 0.625, 0.319, 0.443, 0.319, 0.443, 0.319, 0.625, 0.319, 0.806, 0.5417, 0.806, 0.5417, 0.806, 0.5417, 0.806, 0.5417, 0.625, 0.4424, 0.443, 0.4424, 0.443, 0.4424, 0.625, 0.4424, 0.443, 0.931, 0.625, 0.931, 0.625, 0.931, 0.443, 0.931, 0.625, 0.931, 0.806, 0.7083, 0.806, 0.7083, 0.625, 0.931, 0.806, 0.7083, 0.806, 0.7083, 0.806, 0.7083, 0.806, 0.7083, 0.443, 0.8076, 0.625, 0.8076, 0.625, 0.8076, 0.443, 0.8076, 0.625, 0.8076, 0.6826, 0.7083, 0.6826, 0.7083, 0.625, 0.8076, 0.6826, 0.5417, 0.6826, 0.5417, 0.6826, 0.5417, 0.6826, 0.5417, 0.6826, 0.5417, 0.6826, 0.5417, 0.6826, 0.5417, 0.6826, 0.5417, 0.6826, 0.5417, 0.6826, 0.7083, 0.6826, 0.7083, 0.6826, 0.5417, 0.806, 0.5417, 0.806, 0.7083, 0.806, 0.7083, 0.806, 0.5417, 0.625, 0.4424, 0.6826, 0.5417, 0.6826, 0.5417, 0.625, 0.4424, 0.806, 0.7083, 0.806, 0.7083, 0.806, 0.7083, 0.806, 0.7083, 0.806, 0.5, 0.806, 0.5417, 0.806, 0.5417, 0.806, 0.5, 0.806, 0.5417, 0.806, 0.5417, 0.806, 0.5417, 0.806, 0.5417, 0.6826, 0.7083, 0.6826, 0.7083, 0.6826, 0.7083, 0.6826, 0.7083, 0.6826, 0.7083, 0.6826, 0.7083, 0.6826, 0.7083, 0.6826, 0.7083, 0.625, 0.319, 0.443, 0.319, 0.443, 0.319, 0.625, 0.319, 0.806, 0.5417, 0.806, 0.5417, 0.806, 0.5417, 0.806, 0.5417, 0.625, 0.4424, 0.443, 0.4424, 0.443, 0.4424, 0.625, 0.4424, 0.443, 0.931, 0.625, 0.931, 0.625, 0.931, 0.443, 0.931, 0.806, 0.75, 0.806, 0.7083, 0.806, 0.7083, 0.806, 0.75, 0.806, 0.7083, 0.806, 0.7083, 0.806, 0.7083, 0.806, 0.7083, 0.443, 0.8076, 0.625, 0.8076, 0.625, 0.8076, 0.443, 0.8076, 0.6826, 0.75, 0.6826, 0.7083, 0.6826, 0.7083, 0.6826, 0.75, 0.6826, 0.5417, 0.6826, 0.5417, 0.6826, 0.5417, 0.6826, 0.5417, 0.6826, 0.5417, 0.6826, 0.5417, 0.6826, 0.5417, 0.6826, 0.5417, 0.6826, 0.5417, 0.6826, 0.7083, 0.6826, 0.7083, 0.6826, 0.5417, 0.806, 0.5417, 0.806, 0.7083, 0.806, 0.7083, 0.806, 0.5417, 0.6826, 0.5, 0.6826, 0.5417, 0.6826, 0.5417, 0.6826, 0.5, 0.806, 0.7083, 0.806, 0.7083, 0.806, 0.7083, 0.806, 0.7083])
me_cylinder.use_remesh_fix_poles = True
me_cylinder.use_remesh_preserve_attributes = False
me_cylinder.update()
me_cylinder_002 = bpy.data.meshes.new('Cylinder.002')
me_cylinder_002.from_pydata([(-0.5481, 0.5481, -4.138e-08), (0.2753, 0.5481, 4.138e-08), (-0.5481, 0.3876, -0.3876), (0.2753, 0.3876, -0.3876), (-0.5481, -2.396e-08, -0.5481), (0.2753, -2.396e-08, -0.5481), (-0.5481, -0.3876, -0.3876), (0.2753, -0.3876, -0.3876), (-0.5481, -0.5481, 6.537e-09), (0.2753, -0.5481, 8.93e-08), (-0.5481, -0.3876, 0.3876), (0.2753, -0.3876, 0.3876), (-0.5481, 6.537e-09, 0.5481), (0.2753, 6.537e-09, 0.5481), (-0.5481, 0.3876, 0.3876), (0.2753, 0.3876, 0.3876), (0.9438, 0.3876, -0.3876), (0.9438, 0.5481, 7.832e-08), (0.9438, -2.396e-08, -0.5481), (0.9438, -0.3876, -0.3876), (0.9438, -0.5481, 1.262e-07), (0.9438, -0.3876, 0.3876), (0.9438, 6.537e-09, 0.5481), (0.9438, 0.3876, 0.3876), (0.3843, 0.8606, -0.1908), (0.3849, 0.678, 4.934e-08), (0.3842, -2.929e-08, -0.8606), (0.3843, -0.1908, -0.8606), (0.3842, -0.8606, 9.331e-08), (0.3843, -0.1908, 0.8606), (0.3842, -3.367e-08, 0.8606), (0.3843, 0.1908, 0.8606), (0.7348, 0.8606, -0.1908), (0.7349, 0.8606, 5.775e-08), (0.7342, -2.929e-08, -0.678), (0.7348, -0.1908, -0.8606), (0.7349, -0.8606, 1.096e-07), (0.7348, -0.1908, 0.8606), (0.7349, -3.367e-08, 0.8606), (0.7348, 0.1908, 0.8606), (0.2753, -4.128e-09, 0.678), (0.3843, -0.8606, 0.1908), (0.3843, 0.8606, 0.1908), (0.8439, -4.128e-09, 0.678), (0.7348, -0.8606, 0.1908), (0.7348, 0.8606, 0.1908), (0.3843, 0.1908, -0.8606), (0.2753, 0.678, 4.138e-08), (0.2753, 0.4794, 0.4794), (0.7348, 0.1908, -0.8606), (0.8439, 0.678, 7.832e-08), (0.8439, 0.4794, 0.4794), (0.2753, -2.929e-08, -0.678), (0.2753, 0.4794, -0.4794), (0.3843, -0.8606, -0.1908), (0.8439, -2.929e-08, -0.678), (0.8439, 0.4794, -0.4794), (0.7348, -0.8606, -0.1908), (0.2753, -0.678, 8.93e-08), (0.2753, -0.4794, -0.4794), (0.2753, -0.4794, 0.4794), (0.8439, -0.678, 1.262e-07), (0.8439, -0.4794, -0.4794), (0.8439, -0.4794, 0.4794), (0.3737, -5.871, -1.321e-07), (0.7455, -5.871, -1.213e-07), (0.7455, 5.871, -3.955e-07), (0.3729, 6.138, -4.198e-07), (0.3737, -2.627e-07, -5.871), (0.7462, -3.022e-07, -6.138), (0.7455, -3.165e-07, 5.871), (0.3737, -3.165e-07, 5.871), (0.3735, -0.9686, 5.418), (0.3735, 0.9686, 5.418), (0.7456, -0.9686, 5.418), (0.7456, 0.9686, 5.418), (0.3735, 5.418, -0.9686), (0.3735, 5.418, 0.9686), (0.7456, 5.418, -0.9686), (0.7456, 5.418, 0.9686), (0.3735, 0.9686, -5.418), (0.3735, -0.9686, -5.418), (0.7456, 0.9686, -5.418), (0.7456, -0.9686, -5.418), (0.3735, -5.418, -0.9686), (0.3735, -5.418, 0.9686), (0.7456, -5.418, -0.9686), (0.7456, -5.418, 0.9686), (0.7342, -0.3781, -0.5213), (0.7462, -1.238, -5.559), (0.3729, 5.559, -1.238), (0.3849, 0.5213, -0.3781), (0.3849, -4.128e-09, 0.678), (0.3849, -0.3781, 0.5213), (0.3849, 0.3781, 0.5213), (0.7342, -4.128e-09, 0.678), (0.7342, -0.3781, 0.5213), (0.7342, 0.3781, 0.5213), (0.3842, 0.8606, 4.085e-08), (0.3849, 0.5213, 0.3781), (0.7342, 0.5213, -0.3781), (0.7342, 0.678, 7.036e-08), (0.7342, 0.5213, 0.3781), (0.3849, -2.929e-08, -0.678), (0.3849, 0.3781, -0.5213), (0.3849, -0.3781, -0.5213), (0.7349, -2.929e-08, -0.8606), (0.7342, 0.3781, -0.5213), (0.3849, -0.678, 9.758e-08), (0.3849, -0.5213, -0.3781), (0.3849, -0.5213, 0.3781), (0.7342, -0.678, 1.18e-07), (0.7342, -0.5213, -0.3781), (0.7342, -0.5213, 0.3781), (0.3729, -4e-07, 6.138), (0.3729, -1.238, 5.559), (0.3729, 1.238, 5.559), (0.7462, -4e-07, 6.138), (0.7462, -1.238, 5.559), (0.7462, 1.238, 5.559), (0.3737, 5.871, -3.671e-07), (0.3729, 5.559, 1.238), (0.7462, 5.559, -1.238), (0.7462, 6.138, -4.086e-07), (0.7462, 5.559, 1.238), (0.3729, -3.022e-07, -6.138), (0.3729, 1.238, -5.559), (0.3729, -1.238, -5.559), (0.7455, -2.627e-07, -5.871), (0.7462, 1.238, -5.559), (0.3729, -6.138, -1.717e-07), (0.3729, -5.559, -1.238), (0.3729, -5.559, 1.238), (0.7462, -6.138, -1.608e-07), (0.7462, -5.559, -1.238), (0.7462, -5.559, 1.238), (0.6082, -0.1909, -0.8609), (0.6191, -0.9687, -5.418), (0.5001, 5.418, -0.9687), (0.5109, 0.8609, -0.1909), (0.5109, -0.1909, 0.8609), (0.5109, 0.1909, 0.8609), (0.6082, -0.1909, 0.8609), (0.6082, 0.1909, 0.8609), (0.5109, 0.8609, 0.1909), (0.6082, 0.8609, -0.1909), (0.6082, 0.8609, 0.1909), (0.5109, 0.1909, -0.8609), (0.5109, -0.1909, -0.8609), (0.6082, 0.1909, -0.8609), (0.5109, -0.8609, -0.1909), (0.5109, -0.8609, 0.1909), (0.6082, -0.8609, -0.1909), (0.6082, -0.8609, 0.1909), (0.5001, -0.9687, 5.418), (0.5001, 0.9687, 5.418), (0.6191, -0.9687, 5.418), (0.6191, 0.9687, 5.418), (0.5001, 5.418, 0.9687), (0.6191, 5.418, -0.9687), (0.6191, 5.418, 0.9687), (0.5001, 0.9687, -5.418), (0.5001, -0.9687, -5.418), (0.6191, 0.9687, -5.418), (0.5001, -5.418, -0.9687), (0.5001, -5.418, 0.9687), (0.6191, -5.418, -0.9687), (0.6191, -5.418, 0.9687), (0.6189, 0.0264, -5.859), (0.6189, -0.0264, -5.859), (0.6453, -2.627e-07, -5.871), (0.6084, -0.0264, -0.8609), (0.6084, 0.0264, -0.8609), (0.6348, -2.932e-08, -0.8608), (0.5108, 0.8609, 0.0264), (0.5108, 0.8609, -0.0264), (0.4844, 0.8608, 4.41e-08), (0.5002, 5.859, -0.0264), (0.5002, 5.859, 0.0264), (0.4738, 5.871, -3.638e-07), (0.5002, -5.859, 0.0264), (0.5002, -5.859, -0.0264), (0.4738, -5.871, -1.187e-07), (0.5108, -0.8609, -0.0264), (0.5108, -0.8609, 0.0264), (0.4844, -0.8608, 1.067e-07), (0.6189, 5.859, 0.0264), (0.6189, 5.859, -0.0264), (0.6453, 5.871, -3.973e-07), (0.6084, 0.8609, -0.0264), (0.6084, 0.8609, 0.0264), (0.6348, 0.8608, 5.59e-08), (0.5002, 0.0264, 5.859), (0.5002, -0.0264, 5.859), (0.4738, -3.166e-07, 5.871), (0.5108, -0.0264, 0.8609), (0.5108, 0.0264, 0.8609), (0.4844, -3.378e-08, 0.8608), (0.6084, -0.8609, 0.0264), (0.6084, -0.8609, -0.0264), (0.6348, -0.8608, 9.913e-08), (0.6189, -5.859, -0.0264), (0.6189, -5.859, 0.0264), (0.6453, -5.871, -1.318e-07), (0.5002, -0.0264, -5.859), (0.5002, 0.0264, -5.859), (0.4738, -2.628e-07, -5.871), (0.5108, 0.0264, -0.8609), (0.5108, -0.0264, -0.8609), (0.4844, -2.937e-08, -0.8608), (0.6084, 0.0264, 0.8609), (0.6084, -0.0264, 0.8609), (0.6348, -3.374e-08, 0.8608), (0.6189, -0.0264, 5.859), (0.6189, 0.0264, 5.859), (0.6453, -3.166e-07, 5.871), (0.6136, -0.0264, -3.328), (0.6137, -0.0264, -3.384), (0.6137, 0.0264, -3.384), (0.6136, 0.0264, -3.328), (0.5054, 3.384, 0.0264), (0.5054, 3.384, -0.0264), (0.5055, 3.328, -0.0264), (0.5055, 3.328, 0.0264), (0.5055, -3.328, -0.0264), (0.5054, -3.384, -0.0264), (0.5054, -3.384, 0.0264), (0.5055, -3.328, 0.0264), (0.6136, 3.328, -0.0264), (0.6137, 3.384, -0.0264), (0.6137, 3.384, 0.0264), (0.6136, 3.328, 0.0264), (0.5055, -0.0264, 3.328), (0.5054, -0.0264, 3.384), (0.5054, 0.0264, 3.384), (0.5055, 0.0264, 3.328), (0.6137, -3.384, -0.0264), (0.6136, -3.328, -0.0264), (0.6136, -3.328, 0.0264), (0.6137, -3.384, 0.0264), (0.5055, 0.0264, -3.328), (0.5054, 0.0264, -3.384), (0.5054, -0.0264, -3.384), (0.5055, -0.0264, -3.328), (0.6137, -0.0264, 3.384), (0.6136, -0.0264, 3.328), (0.6136, 0.0264, 3.328), (0.6137, 0.0264, 3.384), (0.6137, -0.5843, -3.166), (0.6136, -0.5752, -3.113), (0.5055, 3.113, -0.5752), (0.5054, 3.166, -0.5843), (0.5108, -0.1219, 0.8609), (0.5108, -0.06895, 0.8609), (0.5108, 0.06894, 0.8609), (0.5108, 0.1219, 0.8609), (0.6083, -0.06895, 0.8609), (0.6083, -0.1219, 0.8609), (0.6083, 0.1219, 0.8609), (0.6083, 0.06894, 0.8609), (0.5108, 0.8609, -0.06894), (0.5108, 0.8609, -0.1219), (0.5108, 0.8609, 0.1219), (0.5108, 0.8609, 0.06895), (0.6083, 0.8609, -0.1219), (0.6083, 0.8609, -0.06894), (0.6083, 0.8609, 0.06895), (0.6083, 0.8609, 0.1219), (0.5108, 0.1219, -0.8609), (0.5108, 0.06894, -0.8609), (0.5108, -0.06895, -0.8609), (0.5108, -0.1219, -0.8609), (0.6083, 0.06894, -0.8609), (0.6083, 0.1219, -0.8609), (0.6083, -0.1219, -0.8609), (0.6083, -0.06894, -0.8609), (0.5108, -0.8609, -0.1219), (0.5108, -0.8609, -0.06894), (0.5108, -0.8609, 0.06895), (0.5108, -0.8609, 0.1219), (0.6083, -0.8609, -0.06894), (0.6083, -0.8609, -0.1219), (0.6083, -0.8609, 0.1219), (0.6083, -0.8609, 0.06894), (0.5001, -0.4588, 5.657), (0.5001, -0.5099, 5.633), (0.5001, 0.5099, 5.633), (0.5001, 0.4588, 5.657), (0.619, -0.5099, 5.633), (0.619, -0.4588, 5.657), (0.619, 0.4588, 5.657), (0.619, 0.5099, 5.633), (0.5001, 5.633, -0.5099), (0.5001, 5.657, -0.4588), (0.5001, 5.657, 0.4588), (0.5001, 5.633, 0.5099), (0.619, 5.657, -0.4588), (0.619, 5.633, -0.5099), (0.619, 5.633, 0.5099), (0.619, 5.657, 0.4588), (0.5001, 0.4588, -5.657), (0.5001, 0.5099, -5.633), (0.5001, -0.5099, -5.633), (0.5001, -0.4588, -5.657), (0.619, 0.5099, -5.633), (0.619, 0.4588, -5.657), (0.619, -0.4588, -5.657), (0.619, -0.5099, -5.633), (0.5001, -5.657, -0.4588), (0.5001, -5.633, -0.5099), (0.5001, -5.633, 0.5099), (0.5001, -5.657, 0.4588), (0.619, -5.633, -0.5099), (0.619, -5.657, -0.4588), (0.619, -5.657, 0.4588), (0.619, -5.633, 0.5099), (0.5055, 0.5752, 3.113), (0.5054, 0.5843, 3.166), (0.6137, 0.5843, 3.166), (0.6136, 0.5752, 3.113), (0.5054, 3.166, 0.5843), (0.5055, 3.113, 0.5752), (0.6136, 0.5752, -3.113), (0.6137, 0.5843, -3.166), (0.5054, 0.5843, -3.166), (0.5055, 0.5752, -3.113), (0.5054, -3.166, -0.5843), (0.5055, -3.113, -0.5752), (0.6137, 3.166, -0.5843), (0.6136, 3.113, -0.5752), (0.5055, -0.5752, -3.113), (0.5054, -0.5843, -3.166), (0.5055, -3.113, 0.5752), (0.5054, -3.166, 0.5843), (0.5054, -0.5843, 3.166), (0.5055, -0.5752, 3.113), (0.6136, 3.113, 0.5752), (0.6137, 3.166, 0.5843), (0.6136, -3.113, -0.5752), (0.6137, -3.166, -0.5843), (0.6137, -3.166, 0.5843), (0.6136, -3.113, 0.5752), (0.6136, -0.5752, 3.113), (0.6137, -0.5843, 3.166), (0.6137, 0.2664, -3.29), (0.6137, 0.3178, -3.27), (0.6136, 0.3133, -3.215), (0.6136, 0.262, -3.235), (0.6137, 0.3178, 3.27), (0.6137, 0.2664, 3.29), (0.6136, 0.262, 3.235), (0.6136, 0.3133, 3.215), (0.5054, -0.2665, -3.29), (0.5054, -0.3178, -3.27), (0.5055, -0.3133, -3.215), (0.5055, -0.262, -3.235), (0.6137, -0.2665, 3.29), (0.6137, -0.3178, 3.27), (0.6136, -0.3133, 3.215), (0.6136, -0.262, 3.235), (0.6137, -3.27, 0.3178), (0.6137, -3.29, 0.2664), (0.6136, -3.235, 0.262), (0.6136, -3.215, 0.3133), (0.5054, 0.3178, -3.27), (0.5054, 0.2664, -3.29), (0.5055, 0.262, -3.235), (0.5055, 0.3133, -3.215), (0.5054, 0.2664, 3.29), (0.5054, 0.3178, 3.27), (0.5055, 0.3133, 3.215), (0.5055, 0.262, 3.235), (0.6137, -3.29, -0.2665), (0.6137, -3.27, -0.3178), (0.6136, -3.215, -0.3133), (0.6136, -3.235, -0.262), (0.6137, 3.29, 0.2664), (0.6137, 3.27, 0.3178), (0.6136, 3.215, 0.3133), (0.6136, 3.235, 0.262), (0.5054, -0.3178, 3.27), (0.5054, -0.2665, 3.29), (0.5055, -0.262, 3.235), (0.5055, -0.3133, 3.215), (0.5054, -3.29, 0.2664), (0.5054, -3.27, 0.3178), (0.5055, -3.215, 0.3133), (0.5055, -3.235, 0.262), (0.5054, 3.29, -0.2665), (0.5054, 3.27, -0.3178), (0.5055, 3.215, -0.3133), (0.5055, 3.235, -0.262), (0.6137, -0.3178, -3.27), (0.6137, -0.2665, -3.29), (0.6136, -0.262, -3.235), (0.6136, -0.3133, -3.215), (0.5054, 3.27, 0.3178), (0.5054, 3.29, 0.2664), (0.5055, 3.235, 0.262), (0.5055, 3.215, 0.3133), (0.5054, -3.27, -0.3178), (0.5054, -3.29, -0.2665), (0.5055, -3.235, -0.262), (0.5055, -3.215, -0.3133), (0.6137, 3.27, -0.3178), (0.6137, 3.29, -0.2665), (0.6136, 3.235, -0.262), (0.6136, 3.215, -0.3133)], [], [(0, 1, 3, 2), (2, 3, 5, 4), (4, 5, 7, 6), (6, 7, 9, 8), (8, 9, 11, 10), (10, 11, 13, 12), (17, 16, 56, 50), (12, 13, 15, 14), (14, 15, 1, 0), (0, 2, 4, 6, 8, 10, 12, 14), (16, 17, 23, 22, 21, 20, 19, 18), (23, 17, 50, 51), (3, 1, 47, 53), (1, 15, 48, 47), (7, 5, 52, 59), (22, 23, 51, 43), (21, 22, 43, 63), (11, 9, 58, 60), (88, 105, 127, 89), (259, 350, 371, 254), (64, 85, 165, 310, 311, 180, 182), (104, 107, 129, 126), (82, 49, 149, 322, 323, 163), (97, 94, 116, 119), (263, 398, 379, 266), (77, 120, 179, 178, 294, 295, 158), (13, 11, 60, 40), (16, 18, 55, 56), (9, 7, 59, 58), (18, 19, 62, 55), (19, 20, 61, 62), (5, 3, 53, 52), (15, 13, 40, 48), (20, 21, 63, 61), (93, 92, 40, 60), (92, 94, 48, 40), (95, 96, 63, 43), (97, 95, 43, 51), (96, 93, 60, 63), (94, 97, 51, 48), (25, 91, 53, 47), (99, 25, 47, 48), (100, 101, 50, 56), (101, 102, 51, 50), (102, 99, 48, 51), (91, 100, 56, 53), (104, 103, 52, 53), (103, 105, 59, 52), (34, 107, 56, 55), (88, 34, 55, 62), (107, 104, 53, 56), (105, 88, 62, 59), (109, 108, 58, 59), (108, 110, 60, 58), (111, 112, 62, 61), (113, 111, 61, 63), (110, 113, 63, 60), (112, 109, 59, 62), (132, 130, 133, 135), (67, 121, 124, 123), (90, 67, 123, 122), (127, 125, 69, 89), (114, 115, 118, 117), (130, 131, 134, 133), (116, 114, 117, 119), (125, 126, 129, 69), (42, 77, 158, 320, 321, 144), (45, 33, 191, 190, 266, 267, 146), (70, 74, 156, 288, 289, 213, 215), (39, 75, 157, 318, 319, 143), (299, 376, 397, 294), (99, 102, 124, 121), (381, 284, 289, 356), (401, 308, 313, 372), (100, 91, 90, 122), (391, 260, 265, 406), (113, 110, 132, 135), (74, 37, 142, 342, 343, 156), (287, 368, 349, 290), (109, 112, 134, 131), (93, 96, 118, 115), (83, 35, 88, 89), (24, 76, 90, 91), (29, 30, 92, 93), (30, 31, 94, 92), (38, 37, 96, 95), (39, 38, 95, 97), (98, 24, 91, 25), (42, 98, 25, 99), (32, 33, 101, 100), (33, 45, 102, 101), (46, 26, 103, 104), (26, 27, 105, 103), (106, 49, 107, 34), (35, 106, 34, 88), (54, 28, 108, 109), (28, 41, 110, 108), (36, 57, 112, 111), (44, 36, 111, 113), (71, 72, 115, 114), (73, 71, 114, 116), (74, 70, 117, 118), (70, 75, 119, 117), (76, 120, 67, 90), (120, 77, 121, 67), (66, 78, 122, 123), (79, 66, 123, 124), (68, 80, 126, 125), (81, 68, 125, 127), (82, 128, 69, 129), (128, 83, 89, 69), (64, 84, 131, 130), (85, 64, 130, 132), (86, 65, 133, 134), (65, 87, 135, 133), (31, 73, 116, 94), (75, 39, 97, 119), (77, 42, 99, 121), (49, 82, 129, 107), (80, 46, 104, 126), (84, 54, 109, 131), (78, 32, 100, 122), (27, 81, 127, 105), (41, 85, 132, 110), (72, 29, 93, 115), (45, 79, 124, 102), (57, 86, 134, 112), (87, 44, 113, 135), (37, 74, 118, 96), (320, 158, 160, 337), (165, 333, 340, 167), (328, 159, 138, 251), (145, 329, 250, 139), (120, 76, 138, 292, 293, 177, 179), (375, 280, 277, 402), (155, 317, 318, 157), (78, 66, 188, 187, 296, 297, 159), (68, 81, 162, 302, 303, 204, 206), (233, 381, 356, 244), (248, 137, 162, 331), (73, 31, 141, 316, 317, 155), (35, 83, 137, 248, 249, 136), (269, 366, 347, 272), (396, 320, 337, 377), (83, 128, 170, 169, 306, 307, 137), (46, 80, 161, 324, 325, 147), (66, 79, 160, 298, 299, 186, 188), (26, 46, 147, 268, 269, 207, 209), (54, 84, 164, 326, 327, 150), (222, 391, 406, 228), (207, 269, 272, 172), (32, 78, 159, 328, 329, 145), (303, 352, 393, 306), (49, 106, 173, 172, 272, 273, 149), (81, 27, 148, 330, 331, 162), (136, 249, 330, 148), (365, 300, 305, 344), (405, 296, 293, 388), (85, 41, 151, 332, 333, 165), (404, 328, 251, 389), (355, 270, 275, 394), (28, 54, 150, 276, 277, 183, 185), (29, 72, 154, 334, 335, 140), (283, 362, 387, 278), (128, 82, 163, 304, 305, 168, 170), (65, 86, 166, 312, 313, 201, 203), (79, 45, 146, 336, 337, 160), (30, 29, 140, 252, 253, 195, 197), (311, 384, 361, 314), (237, 375, 402, 224), (86, 57, 152, 338, 339, 166), (192, 287, 290, 214), (225, 401, 372, 236), (71, 73, 155, 286, 287, 192, 194), (44, 87, 167, 340, 341, 153), (359, 256, 253, 382), (180, 311, 314, 202), (326, 164, 166, 339), (150, 327, 338, 152), (24, 98, 176, 175, 260, 261, 139), (75, 70, 215, 214, 290, 291, 157), (38, 39, 143, 258, 259, 210, 212), (144, 321, 336, 146), (324, 161, 163, 323), (147, 325, 322, 149), (27, 26, 209, 208, 270, 271, 148), (286, 155, 157, 291), (316, 141, 143, 319), (37, 38, 212, 211, 256, 257, 142), (87, 65, 203, 202, 314, 315, 167), (36, 44, 153, 282, 283, 198, 200), (334, 154, 156, 343), (80, 68, 206, 205, 300, 301, 161), (243, 355, 394, 216), (274, 136, 148, 271), (380, 334, 343, 357), (140, 335, 342, 142), (31, 30, 197, 196, 254, 255, 141), (310, 165, 167, 315), (332, 151, 153, 341), (57, 36, 200, 199, 280, 281, 152), (364, 324, 323, 345), (268, 147, 149, 273), (72, 71, 194, 193, 284, 285, 154), (245, 359, 382, 232), (210, 259, 254, 196), (370, 316, 319, 351), (400, 326, 339, 373), (276, 150, 152, 281), (41, 28, 185, 184, 278, 279, 151), (252, 140, 142, 257), (76, 24, 139, 250, 251, 138), (174, 263, 266, 190), (241, 365, 344, 218), (106, 35, 136, 274, 275, 171, 173), (392, 248, 331, 353), (229, 405, 388, 221), (98, 42, 144, 262, 263, 174, 176), (264, 145, 139, 261), (84, 64, 182, 181, 308, 309, 164), (198, 283, 278, 184), (386, 332, 341, 363), (186, 299, 294, 178), (33, 32, 145, 264, 265, 189, 191), (262, 144, 146, 267), (168, 169, 170), (171, 172, 173), (174, 175, 176), (177, 178, 179), (180, 181, 182), (183, 184, 185), (186, 187, 188), (189, 190, 191), (192, 193, 194), (195, 196, 197), (198, 199, 200), (201, 202, 203), (204, 205, 206), (207, 208, 209), (210, 211, 212), (213, 214, 215), (216, 217, 218, 219), (220, 221, 222, 223), (224, 225, 226, 227), (228, 229, 230, 231), (232, 233, 234, 235), (236, 237, 238, 239), (240, 241, 242, 243), (244, 245, 246, 247), (344, 345, 346, 347), (348, 349, 350, 351), (352, 353, 354, 355), (356, 357, 358, 359), (360, 361, 362, 363), (364, 365, 366, 367), (368, 369, 370, 371), (372, 373, 374, 375), (376, 377, 378, 379), (380, 381, 382, 383), (384, 385, 386, 387), (388, 389, 390, 391), (392, 393, 394, 395), (396, 397, 398, 399), (400, 401, 402, 403), (404, 405, 406, 407), (219, 172, 171, 216), (220, 178, 177, 221), (227, 184, 183, 224), (231, 190, 189, 228), (235, 196, 195, 232), (239, 202, 201, 236), (243, 208, 207, 240), (247, 214, 213, 244), (168, 218, 217, 169), (174, 223, 222, 175), (180, 226, 225, 181), (186, 230, 229, 187), (192, 234, 233, 193), (198, 238, 237, 199), (204, 242, 241, 205), (210, 246, 245, 211), (344, 305, 304, 345), (272, 347, 346, 273), (345, 323, 322, 346), (218, 344, 347, 219), (348, 291, 290, 349), (258, 351, 350, 259), (349, 247, 246, 350), (318, 348, 351, 319), (352, 303, 302, 353), (270, 355, 354, 271), (353, 331, 330, 354), (242, 352, 355, 243), (356, 289, 288, 357), (256, 359, 358, 257), (357, 343, 342, 358), (244, 356, 359, 245), (360, 315, 314, 361), (282, 363, 362, 283), (361, 239, 238, 362), (340, 360, 363, 341), (364, 301, 300, 365), (268, 367, 366, 269), (365, 241, 240, 366), (324, 364, 367, 325), (368, 287, 286, 369), (254, 371, 370, 255), (369, 317, 316, 370), (234, 368, 371, 235), (372, 313, 312, 373), (280, 375, 374, 281), (373, 339, 338, 374), (236, 372, 375, 237), (376, 299, 298, 377), (266, 379, 378, 267), (377, 337, 336, 378), (230, 376, 379, 231), (380, 285, 284, 381), (252, 383, 382, 253), (381, 233, 232, 382), (334, 380, 383, 335), (384, 311, 310, 385), (278, 387, 386, 279), (385, 333, 332, 386), (226, 384, 387, 227), (388, 293, 292, 389), (260, 391, 390, 261), (389, 251, 250, 390), (221, 388, 391, 222), (392, 307, 306, 393), (274, 395, 394, 275), (393, 217, 216, 394), (248, 392, 395, 249), (396, 295, 294, 397), (262, 399, 398, 263), (397, 220, 223, 398), (320, 396, 399, 321), (400, 309, 308, 401), (276, 403, 402, 277), (401, 225, 224, 402), (326, 400, 403, 327), (404, 297, 296, 405), (264, 407, 406, 265), (405, 229, 228, 406), (328, 404, 407, 329), (204, 303, 306, 169), (158, 295, 298, 160), (295, 396, 377, 298), (376, 230, 220, 397), (230, 186, 178, 220), (296, 187, 177, 293), (187, 229, 221, 177), (159, 297, 292, 138), (297, 404, 389, 292), (161, 301, 304, 163), (301, 364, 345, 304), (300, 205, 168, 305), (205, 241, 218, 168), (352, 242, 217, 393), (242, 204, 169, 217), (137, 307, 302, 162), (307, 392, 353, 302), (164, 309, 312, 166), (309, 400, 373, 312), (308, 181, 201, 313), (181, 225, 236, 201), (384, 226, 239, 361), (226, 180, 202, 239), (333, 385, 360, 340), (385, 310, 315, 360), (317, 369, 348, 318), (369, 286, 291, 348), (368, 234, 247, 349), (234, 192, 214, 247), (284, 193, 213, 289), (193, 233, 244, 213), (154, 285, 288, 156), (285, 380, 357, 288), (325, 367, 346, 322), (367, 268, 273, 346), (366, 240, 219, 347), (240, 207, 172, 219), (270, 208, 171, 275), (208, 243, 216, 171), (249, 395, 354, 330), (395, 274, 271, 354), (327, 403, 374, 338), (403, 276, 281, 374), (280, 199, 183, 277), (199, 237, 224, 183), (362, 238, 227, 387), (238, 198, 184, 227), (151, 279, 282, 153), (279, 386, 363, 282), (335, 383, 358, 342), (383, 252, 257, 358), (256, 211, 195, 253), (211, 245, 232, 195), (350, 246, 235, 371), (246, 210, 196, 235), (141, 255, 258, 143), (255, 370, 351, 258), (321, 399, 378, 336), (399, 262, 267, 378), (398, 223, 231, 379), (223, 174, 190, 231), (260, 175, 189, 265), (175, 222, 228, 189), (329, 407, 390, 250), (407, 264, 261, 390)])
_uv = me_cylinder_002.uv_layers.new(name='UVMap')
_uv.uv.foreach_set('vector', [1.0, 0.5, 1.0, 1.0, 0.875, 1.0, 0.875, 0.5, 0.875, 0.5, 0.875, 1.0, 0.75, 1.0, 0.75, 0.5, 0.75, 0.5, 0.75, 1.0, 0.625, 1.0, 0.625, 0.5, 0.625, 0.5, 0.625, 1.0, 0.5, 1.0, 0.5, 0.5, 0.5, 0.5, 0.5, 1.0, 0.375, 1.0, 0.375, 0.5, 0.375, 0.5, 0.375, 1.0, 0.25, 1.0, 0.25, 0.5, 0.25, 0.49, 0.4197, 0.4197, 0.4197, 0.4197, 0.25, 0.49, 0.25, 0.5, 0.25, 1.0, 0.125, 1.0, 0.125, 0.5, 0.125, 0.5, 0.125, 1.0, 0.0, 1.0, 0.0, 0.5, 0.75, 0.49, 0.9197, 0.4197, 0.99, 0.25, 0.9197, 0.08029, 0.75, 0.01, 0.5803, 0.08029, 0.51, 0.25, 0.5803, 0.4197, 0.4197, 0.4197, 0.25, 0.49, 0.08029, 0.4197, 0.01, 0.25, 0.08029, 0.08029, 0.25, 0.01, 0.4197, 0.08029, 0.49, 0.25, 0.08029, 0.4197, 0.25, 0.49, 0.25, 0.49, 0.08029, 0.4197, 0.875, 1.0, 1.0, 1.0, 1.0, 1.0, 0.875, 1.0, 0.0, 1.0, 0.125, 1.0, 0.125, 1.0, 0.0, 1.0, 0.625, 1.0, 0.75, 1.0, 0.75, 1.0, 0.625, 1.0, 0.01, 0.25, 0.08029, 0.4197, 0.08029, 0.4197, 0.01, 0.25, 0.08029, 0.08029, 0.01, 0.25, 0.01, 0.25, 0.08029, 0.08029, 0.375, 1.0, 0.5, 1.0, 0.5, 1.0, 0.375, 1.0, 0.6514, 1.0, 0.6514, 1.0, 0.6514, 1.0, 0.6514, 1.0, 0.2342, 1.0, 0.2222, 1.0, 0.2222, 1.0, 0.2342, 1.0, 0.5, 1.0, 0.421, 1.0, 0.421, 1.0, 0.4584, 1.0, 0.4626, 1.0, 0.4978, 1.0, 0.5, 1.0, 0.8486, 1.0, 0.8486, 1.0, 0.8486, 1.0, 0.8486, 1.0, 0.829, 1.0, 0.7936, 1.0, 0.7936, 1.0, 0.8111, 1.0, 0.8115, 1.0, 0.829, 1.0, 0.1514, 1.0, 0.1514, 1.0, 0.1514, 1.0, 0.1514, 1.0, 0.01577, 1.0, 0.02778, 1.0, 0.02778, 1.0, 0.01577, 1.0, 0.07896, 1.0, 0.0, 1.0, 0.0, 1.0, 0.002152, 1.0, 0.0374, 1.0, 0.04156, 1.0, 0.07896, 1.0, 0.25, 1.0, 0.375, 1.0, 0.375, 1.0, 0.25, 1.0, 0.4197, 0.4197, 0.49, 0.25, 0.49, 0.25, 0.4197, 0.4197, 0.5, 1.0, 0.625, 1.0, 0.625, 1.0, 0.5, 1.0, 0.49, 0.25, 0.4197, 0.08029, 0.4197, 0.08029, 0.49, 0.25, 0.4197, 0.08029, 0.25, 0.01, 0.25, 0.01, 0.4197, 0.08029, 0.75, 1.0, 0.875, 1.0, 0.875, 1.0, 0.75, 1.0, 0.125, 1.0, 0.25, 1.0, 0.25, 1.0, 0.125, 1.0, 0.25, 0.01, 0.08029, 0.08029, 0.08029, 0.08029, 0.25, 0.01, 0.3486, 1.0, 0.25, 1.0, 0.25, 1.0, 0.375, 1.0, 0.25, 1.0, 0.1514, 1.0, 0.125, 1.0, 0.25, 1.0, 0.25, 1.0, 0.3486, 1.0, 0.375, 1.0, 0.25, 1.0, 0.1514, 1.0, 0.25, 1.0, 0.25, 1.0, 0.125, 1.0, 0.3486, 1.0, 0.3486, 1.0, 0.375, 1.0, 0.375, 1.0, 0.1514, 1.0, 0.1514, 1.0, 0.125, 1.0, 0.125, 1.0, 1.0, 1.0, 0.9014, 1.0, 0.875, 1.0, 1.0, 1.0, 0.09859, 1.0, 0.0, 1.0, 0.0, 1.0, 0.125, 1.0, 0.9014, 1.0, 1.0, 1.0, 1.0, 1.0, 0.875, 1.0, 0.0, 1.0, 0.09859, 1.0, 0.125, 1.0, 0.0, 1.0, 0.09859, 1.0, 0.09859, 1.0, 0.125, 1.0, 0.125, 1.0, 0.9014, 1.0, 0.9014, 1.0, 0.875, 1.0, 0.875, 1.0, 0.8486, 1.0, 0.75, 1.0, 0.75, 1.0, 0.875, 1.0, 0.75, 1.0, 0.6514, 1.0, 0.625, 1.0, 0.75, 1.0, 0.75, 1.0, 0.8486, 1.0, 0.875, 1.0, 0.75, 1.0, 0.6514, 1.0, 0.75, 1.0, 0.75, 1.0, 0.625, 1.0, 0.8486, 1.0, 0.8486, 1.0, 0.875, 1.0, 0.875, 1.0, 0.6514, 1.0, 0.6514, 1.0, 0.625, 1.0, 0.625, 1.0, 0.5986, 1.0, 0.5, 1.0, 0.5, 1.0, 0.625, 1.0, 0.5, 1.0, 0.4014, 1.0, 0.375, 1.0, 0.5, 1.0, 0.5, 1.0, 0.5986, 1.0, 0.625, 1.0, 0.5, 1.0, 0.4014, 1.0, 0.5, 1.0, 0.5, 1.0, 0.375, 1.0, 0.4014, 1.0, 0.4014, 1.0, 0.375, 1.0, 0.375, 1.0, 0.5986, 1.0, 0.5986, 1.0, 0.625, 1.0, 0.625, 1.0, 0.4014, 1.0, 0.5, 1.0, 0.5, 1.0, 0.4014, 1.0, 0.0, 1.0, 0.09859, 1.0, 0.09859, 1.0, 0.0, 1.0, 0.9014, 1.0, 1.0, 1.0, 1.0, 1.0, 0.9014, 1.0, 0.6514, 1.0, 0.75, 1.0, 0.75, 1.0, 0.6514, 1.0, 0.25, 1.0, 0.3486, 1.0, 0.3486, 1.0, 0.25, 1.0, 0.5, 1.0, 0.5986, 1.0, 0.5986, 1.0, 0.5, 1.0, 0.1514, 1.0, 0.25, 1.0, 0.25, 1.0, 0.1514, 1.0, 0.75, 1.0, 0.8486, 1.0, 0.8486, 1.0, 0.75, 1.0, 0.04365, 1.0, 0.07896, 1.0, 0.07896, 1.0, 0.06151, 1.0, 0.0611, 1.0, 0.04365, 1.0, 0.04365, 1.0, 0.0, 1.0, 0.0, 1.0, 0.006038, 1.0, 0.01577, 1.0, 0.02788, 1.0, 0.04365, 1.0, 0.25, 1.0, 0.329, 1.0, 0.329, 1.0, 0.2916, 1.0, 0.2874, 1.0, 0.2522, 1.0, 0.25, 1.0, 0.2064, 1.0, 0.171, 1.0, 0.171, 1.0, 0.1885, 1.0, 0.1889, 1.0, 0.2064, 1.0, 0.0374, 1.0, 0.02806, 1.0, 0.02806, 1.0, 0.0374, 1.0, 0.09859, 1.0, 0.09859, 1.0, 0.09859, 1.0, 0.09859, 1.0, 0.2781, 1.0, 0.2874, 1.0, 0.2874, 1.0, 0.2781, 1.0, 0.5281, 1.0, 0.5374, 1.0, 0.5374, 1.0, 0.5281, 1.0, 0.9014, 1.0, 0.9014, 1.0, 0.9014, 1.0, 0.9014, 1.0, 0.9722, 1.0, 0.9842, 1.0, 0.9842, 1.0, 0.9722, 1.0, 0.4014, 1.0, 0.4014, 1.0, 0.4014, 1.0, 0.4014, 1.0, 0.329, 1.0, 0.2936, 1.0, 0.2936, 1.0, 0.3111, 1.0, 0.3115, 1.0, 0.329, 1.0, 0.2126, 1.0, 0.2219, 1.0, 0.2219, 1.0, 0.2126, 1.0, 0.5986, 1.0, 0.5986, 1.0, 0.5986, 1.0, 0.5986, 1.0, 0.3486, 1.0, 0.3486, 1.0, 0.3486, 1.0, 0.3486, 1.0, 0.671, 1.0, 0.7064, 1.0, 0.6514, 1.0, 0.6514, 1.0, 0.9564, 1.0, 0.921, 1.0, 0.9014, 1.0, 0.9014, 1.0, 0.2936, 1.0, 0.25, 1.0, 0.25, 1.0, 0.3486, 1.0, 0.25, 1.0, 0.2064, 1.0, 0.1514, 1.0, 0.25, 1.0, 0.25, 1.0, 0.2936, 1.0, 0.3486, 1.0, 0.25, 1.0, 0.2064, 1.0, 0.25, 1.0, 0.25, 1.0, 0.1514, 1.0, 1.0, 1.0, 0.9564, 1.0, 0.9014, 1.0, 1.0, 1.0, 0.04365, 1.0, 0.0, 1.0, 0.0, 1.0, 0.09859, 1.0, 0.9564, 1.0, 1.0, 1.0, 1.0, 1.0, 0.9014, 1.0, 0.0, 1.0, 0.04365, 1.0, 0.09859, 1.0, 0.0, 1.0, 0.7936, 1.0, 0.75, 1.0, 0.75, 1.0, 0.8486, 1.0, 0.75, 1.0, 0.7064, 1.0, 0.6514, 1.0, 0.75, 1.0, 0.75, 1.0, 0.7936, 1.0, 0.8486, 1.0, 0.75, 1.0, 0.7064, 1.0, 0.75, 1.0, 0.75, 1.0, 0.6514, 1.0, 0.5436, 1.0, 0.5, 1.0, 0.5, 1.0, 0.5986, 1.0, 0.5, 1.0, 0.4564, 1.0, 0.4014, 1.0, 0.5, 1.0, 0.5, 1.0, 0.5436, 1.0, 0.5986, 1.0, 0.5, 1.0, 0.4564, 1.0, 0.5, 1.0, 0.5, 1.0, 0.4014, 1.0, 0.25, 1.0, 0.329, 1.0, 0.3486, 1.0, 0.25, 1.0, 0.171, 1.0, 0.25, 1.0, 0.25, 1.0, 0.1514, 1.0, 0.329, 1.0, 0.25, 1.0, 0.25, 1.0, 0.3486, 1.0, 0.25, 1.0, 0.171, 1.0, 0.1514, 1.0, 0.25, 1.0, 0.921, 1.0, 1.0, 1.0, 1.0, 1.0, 0.9014, 1.0, 0.0, 1.0, 0.07896, 1.0, 0.09859, 1.0, 0.0, 1.0, 1.0, 1.0, 0.921, 1.0, 0.9014, 1.0, 1.0, 1.0, 0.07896, 1.0, 0.0, 1.0, 0.0, 1.0, 0.09859, 1.0, 0.75, 1.0, 0.829, 1.0, 0.8486, 1.0, 0.75, 1.0, 0.671, 1.0, 0.75, 1.0, 0.75, 1.0, 0.6514, 1.0, 0.829, 1.0, 0.75, 1.0, 0.75, 1.0, 0.8486, 1.0, 0.75, 1.0, 0.671, 1.0, 0.6514, 1.0, 0.75, 1.0, 0.5, 1.0, 0.579, 1.0, 0.5986, 1.0, 0.5, 1.0, 0.421, 1.0, 0.5, 1.0, 0.5, 1.0, 0.4014, 1.0, 0.579, 1.0, 0.5, 1.0, 0.5, 1.0, 0.5986, 1.0, 0.5, 1.0, 0.421, 1.0, 0.4014, 1.0, 0.5, 1.0, 0.2064, 1.0, 0.171, 1.0, 0.1514, 1.0, 0.1514, 1.0, 0.171, 1.0, 0.2064, 1.0, 0.1514, 1.0, 0.1514, 1.0, 0.07896, 1.0, 0.04365, 1.0, 0.09859, 1.0, 0.09859, 1.0, 0.7936, 1.0, 0.829, 1.0, 0.8486, 1.0, 0.8486, 1.0, 0.829, 1.0, 0.7936, 1.0, 0.8486, 1.0, 0.8486, 1.0, 0.579, 1.0, 0.5436, 1.0, 0.5986, 1.0, 0.5986, 1.0, 0.921, 1.0, 0.9564, 1.0, 0.9014, 1.0, 0.9014, 1.0, 0.7064, 1.0, 0.671, 1.0, 0.6514, 1.0, 0.6514, 1.0, 0.4564, 1.0, 0.421, 1.0, 0.4014, 1.0, 0.4014, 1.0, 0.329, 1.0, 0.2936, 1.0, 0.3486, 1.0, 0.3486, 1.0, 0.04365, 1.0, 0.07896, 1.0, 0.09859, 1.0, 0.09859, 1.0, 0.5436, 1.0, 0.579, 1.0, 0.5986, 1.0, 0.5986, 1.0, 0.421, 1.0, 0.4564, 1.0, 0.4014, 1.0, 0.4014, 1.0, 0.2936, 1.0, 0.329, 1.0, 0.3486, 1.0, 0.3486, 1.0, 0.06151, 1.0, 0.07896, 1.0, 0.07896, 1.0, 0.06151, 1.0, 0.421, 1.0, 0.4385, 1.0, 0.4385, 1.0, 0.421, 1.0, 0.9385, 1.0, 0.921, 1.0, 0.921, 1.0, 0.9385, 1.0, 0.9564, 1.0, 0.9389, 1.0, 0.9389, 1.0, 0.9564, 1.0, 1.0, 1.0, 0.921, 1.0, 0.921, 1.0, 0.9584, 1.0, 0.9626, 1.0, 0.9978, 1.0, 1.0, 1.0, 0.5278, 1.0, 0.5158, 1.0, 0.5158, 1.0, 0.5278, 1.0, 0.171, 1.0, 0.1885, 1.0, 0.1885, 1.0, 0.171, 1.0, 0.921, 1.0, 1.0, 1.0, 1.0, 1.0, 0.9978, 1.0, 0.9626, 1.0, 0.9584, 1.0, 0.921, 1.0, 0.75, 1.0, 0.671, 1.0, 0.671, 1.0, 0.7084, 1.0, 0.7126, 1.0, 0.7478, 1.0, 0.75, 1.0, 0.2527, 1.0, 0.2781, 1.0, 0.2781, 1.0, 0.2527, 1.0, 0.6885, 1.0, 0.671, 1.0, 0.671, 1.0, 0.6885, 1.0, 0.171, 1.0, 0.2064, 1.0, 0.2064, 1.0, 0.1889, 1.0, 0.1885, 1.0, 0.171, 1.0, 0.7064, 1.0, 0.671, 1.0, 0.671, 1.0, 0.6885, 1.0, 0.6889, 1.0, 0.7064, 1.0, 0.7658, 1.0, 0.7778, 1.0, 0.7778, 1.0, 0.7658, 1.0, 0.03341, 1.0, 0.06151, 1.0, 0.06151, 1.0, 0.03341, 1.0, 0.671, 1.0, 0.75, 1.0, 0.75, 1.0, 0.7478, 1.0, 0.7126, 1.0, 0.7084, 1.0, 0.671, 1.0, 0.7936, 1.0, 0.829, 1.0, 0.829, 1.0, 0.8115, 1.0, 0.8111, 1.0, 0.7936, 1.0, 0.0, 1.0, 0.07896, 1.0, 0.07896, 1.0, 0.04156, 1.0, 0.0374, 1.0, 0.002152, 1.0, 0.0, 1.0, 0.75, 1.0, 0.7936, 1.0, 0.7936, 1.0, 0.7779, 1.0, 0.7658, 1.0, 0.756, 1.0, 0.75, 1.0, 0.5436, 1.0, 0.579, 1.0, 0.579, 1.0, 0.5615, 1.0, 0.5611, 1.0, 0.5436, 1.0, 0.9972, 1.0, 0.9722, 1.0, 0.9722, 1.0, 0.9972, 1.0, 0.756, 1.0, 0.7658, 1.0, 0.7658, 1.0, 0.756, 1.0, 0.9564, 1.0, 0.921, 1.0, 0.921, 1.0, 0.9385, 1.0, 0.9389, 1.0, 0.9564, 1.0, 0.7126, 1.0, 0.7219, 1.0, 0.7219, 1.0, 0.7126, 1.0, 0.7936, 1.0, 0.75, 1.0, 0.75, 1.0, 0.756, 1.0, 0.7658, 1.0, 0.7779, 1.0, 0.7936, 1.0, 0.671, 1.0, 0.7064, 1.0, 0.7064, 1.0, 0.6889, 1.0, 0.6885, 1.0, 0.671, 1.0, 0.7064, 1.0, 0.6889, 1.0, 0.6889, 1.0, 0.7064, 1.0, 0.7781, 1.0, 0.7874, 1.0, 0.7874, 1.0, 0.7781, 1.0, 0.9719, 1.0, 0.9626, 1.0, 0.9626, 1.0, 0.9719, 1.0, 0.421, 1.0, 0.4564, 1.0, 0.4564, 1.0, 0.4389, 1.0, 0.4385, 1.0, 0.421, 1.0, 0.9666, 1.0, 0.9385, 1.0, 0.9385, 1.0, 0.9666, 1.0, 0.7222, 1.0, 0.7342, 1.0, 0.7342, 1.0, 0.7222, 1.0, 0.5, 1.0, 0.5436, 1.0, 0.5436, 1.0, 0.5279, 1.0, 0.5158, 1.0, 0.506, 1.0, 0.5, 1.0, 0.2936, 1.0, 0.329, 1.0, 0.329, 1.0, 0.3115, 1.0, 0.3111, 1.0, 0.2936, 1.0, 0.4842, 1.0, 0.4722, 1.0, 0.4722, 1.0, 0.4842, 1.0, 0.75, 1.0, 0.829, 1.0, 0.829, 1.0, 0.7916, 1.0, 0.7874, 1.0, 0.7522, 1.0, 0.75, 1.0, 0.5, 1.0, 0.579, 1.0, 0.579, 1.0, 0.5416, 1.0, 0.5374, 1.0, 0.5022, 1.0, 0.5, 1.0, 0.07896, 1.0, 0.04365, 1.0, 0.04365, 1.0, 0.0611, 1.0, 0.06151, 1.0, 0.07896, 1.0, 0.25, 1.0, 0.2936, 1.0, 0.2936, 1.0, 0.2779, 1.0, 0.2658, 1.0, 0.256, 1.0, 0.25, 1.0, 0.4626, 1.0, 0.4719, 1.0, 0.4719, 1.0, 0.4626, 1.0, 0.5028, 1.0, 0.5278, 1.0, 0.5278, 1.0, 0.5028, 1.0, 0.579, 1.0, 0.5436, 1.0, 0.5436, 1.0, 0.5611, 1.0, 0.5615, 1.0, 0.579, 1.0, 0.2478, 1.0, 0.2126, 1.0, 0.2126, 1.0, 0.2478, 1.0, 0.5027, 1.0, 0.5281, 1.0, 0.5281, 1.0, 0.5027, 1.0, 0.25, 1.0, 0.171, 1.0, 0.171, 1.0, 0.2084, 1.0, 0.2126, 1.0, 0.2478, 1.0, 0.25, 1.0, 0.4564, 1.0, 0.421, 1.0, 0.421, 1.0, 0.4385, 1.0, 0.4389, 1.0, 0.4564, 1.0, 0.2778, 1.0, 0.2658, 1.0, 0.2658, 1.0, 0.2778, 1.0, 0.4978, 1.0, 0.4626, 1.0, 0.4626, 1.0, 0.4978, 1.0, 0.5615, 1.0, 0.579, 1.0, 0.579, 1.0, 0.5615, 1.0, 0.5436, 1.0, 0.5611, 1.0, 0.5611, 1.0, 0.5436, 1.0, 0.9564, 1.0, 1.0, 1.0, 1.0, 1.0, 0.994, 1.0, 0.9842, 1.0, 0.9721, 1.0, 0.9564, 1.0, 0.171, 1.0, 0.25, 1.0, 0.25, 1.0, 0.2478, 1.0, 0.2126, 1.0, 0.2084, 1.0, 0.171, 1.0, 0.25, 1.0, 0.2064, 1.0, 0.2064, 1.0, 0.2221, 1.0, 0.2342, 1.0, 0.244, 1.0, 0.25, 1.0, 0.04365, 1.0, 0.0611, 1.0, 0.0611, 1.0, 0.04365, 1.0, 0.8115, 1.0, 0.829, 1.0, 0.829, 1.0, 0.8115, 1.0, 0.7936, 1.0, 0.8111, 1.0, 0.8111, 1.0, 0.7936, 1.0, 0.7064, 1.0, 0.75, 1.0, 0.75, 1.0, 0.744, 1.0, 0.7342, 1.0, 0.7221, 1.0, 0.7064, 1.0, 0.2084, 1.0, 0.171, 1.0, 0.171, 1.0, 0.2084, 1.0, 0.1889, 1.0, 0.2064, 1.0, 0.2064, 1.0, 0.1889, 1.0, 0.2936, 1.0, 0.25, 1.0, 0.25, 1.0, 0.256, 1.0, 0.2658, 1.0, 0.2779, 1.0, 0.2936, 1.0, 0.421, 1.0, 0.5, 1.0, 0.5, 1.0, 0.4978, 1.0, 0.4626, 1.0, 0.4584, 1.0, 0.421, 1.0, 0.5, 1.0, 0.4564, 1.0, 0.4564, 1.0, 0.4721, 1.0, 0.4842, 1.0, 0.494, 1.0, 0.5, 1.0, 0.3115, 1.0, 0.329, 1.0, 0.329, 1.0, 0.3115, 1.0, 0.829, 1.0, 0.75, 1.0, 0.75, 1.0, 0.7522, 1.0, 0.7874, 1.0, 0.7916, 1.0, 0.829, 1.0, 0.7472, 1.0, 0.7222, 1.0, 0.7222, 1.0, 0.7472, 1.0, 0.7221, 1.0, 0.7064, 1.0, 0.7064, 1.0, 0.7221, 1.0, 0.2834, 1.0, 0.3115, 1.0, 0.3115, 1.0, 0.2834, 1.0, 0.2936, 1.0, 0.3111, 1.0, 0.3111, 1.0, 0.2936, 1.0, 0.2064, 1.0, 0.25, 1.0, 0.25, 1.0, 0.244, 1.0, 0.2342, 1.0, 0.2221, 1.0, 0.2064, 1.0, 0.4584, 1.0, 0.421, 1.0, 0.421, 1.0, 0.4584, 1.0, 0.4389, 1.0, 0.4564, 1.0, 0.4564, 1.0, 0.4389, 1.0, 0.5436, 1.0, 0.5, 1.0, 0.5, 1.0, 0.506, 1.0, 0.5158, 1.0, 0.5279, 1.0, 0.5436, 1.0, 0.7834, 1.0, 0.8115, 1.0, 0.8115, 1.0, 0.7834, 1.0, 0.7779, 1.0, 0.7936, 1.0, 0.7936, 1.0, 0.7779, 1.0, 0.329, 1.0, 0.25, 1.0, 0.25, 1.0, 0.2522, 1.0, 0.2874, 1.0, 0.2916, 1.0, 0.329, 1.0, 0.2528, 1.0, 0.2778, 1.0, 0.2778, 1.0, 0.2528, 1.0, 0.244, 1.0, 0.2342, 1.0, 0.2342, 1.0, 0.244, 1.0, 0.2167, 1.0, 0.1889, 1.0, 0.1889, 1.0, 0.2167, 1.0, 0.5334, 1.0, 0.5615, 1.0, 0.5615, 1.0, 0.5334, 1.0, 0.5279, 1.0, 0.5436, 1.0, 0.5436, 1.0, 0.5279, 1.0, 0.4564, 1.0, 0.5, 1.0, 0.5, 1.0, 0.494, 1.0, 0.4842, 1.0, 0.4721, 1.0, 0.4564, 1.0, 0.2779, 1.0, 0.2936, 1.0, 0.2936, 1.0, 0.2779, 1.0, 0.921, 1.0, 0.9564, 1.0, 0.9564, 1.0, 0.9389, 1.0, 0.9385, 1.0, 0.921, 1.0, 0.006038, 1.0, 0.01577, 1.0, 0.01577, 1.0, 0.006038, 1.0, 0.7527, 1.0, 0.7781, 1.0, 0.7781, 1.0, 0.7527, 1.0, 0.75, 1.0, 0.7064, 1.0, 0.7064, 1.0, 0.7221, 1.0, 0.7342, 1.0, 0.744, 1.0, 0.75, 1.0, 0.7166, 1.0, 0.6885, 1.0, 0.6885, 1.0, 0.7166, 1.0, 0.9973, 1.0, 0.9719, 1.0, 0.9719, 1.0, 0.9973, 1.0, 0.0, 1.0, 0.04365, 1.0, 0.04365, 1.0, 0.02788, 1.0, 0.01577, 1.0, 0.006038, 1.0, 0.0, 1.0, 0.9721, 1.0, 0.9564, 1.0, 0.9564, 1.0, 0.9721, 1.0, 0.579, 1.0, 0.5, 1.0, 0.5, 1.0, 0.5022, 1.0, 0.5374, 1.0, 0.5416, 1.0, 0.579, 1.0, 0.494, 1.0, 0.4842, 1.0, 0.4842, 1.0, 0.494, 1.0, 0.4667, 1.0, 0.4389, 1.0, 0.4389, 1.0, 0.4667, 1.0, 0.002152, 1.0, 0.0374, 1.0, 0.0374, 1.0, 0.002152, 1.0, 1.0, 1.0, 0.9564, 1.0, 0.9564, 1.0, 0.9721, 1.0, 0.9842, 1.0, 0.994, 1.0, 1.0, 1.0, 0.02788, 1.0, 0.04365, 1.0, 0.04365, 1.0, 0.02788, 1.0, 0.7522, 1.0, 0.7478, 1.0, 0.75, 1.0, 0.744, 1.0, 0.7556, 1.0, 0.75, 1.0, 0.006038, 1.0, 0.0, 1.0, 0.0, 1.0, 0.9978, 1.0, 1.0, 1.0, 1.0, 1.0, 0.4978, 1.0, 0.5022, 1.0, 0.5, 1.0, 0.506, 1.0, 0.4944, 1.0, 0.5, 1.0, 0.002152, 1.0, 0.0, 1.0, 2.026e-06, 1.0, -0.00604, 1.0, 0.006038, 1.0, 0.0, 1.0, 0.2478, 1.0, 0.2522, 1.0, 0.25, 1.0, 0.256, 1.0, 0.2444, 1.0, 0.25, 1.0, 0.494, 1.0, 0.5056, 1.0, 0.5, 1.0, 0.5022, 1.0, 0.4978, 1.0, 0.5, 1.0, 0.7478, 1.0, 0.7522, 1.0, 0.75, 1.0, 0.756, 1.0, 0.7444, 1.0, 0.75, 1.0, 0.244, 1.0, 0.2556, 1.0, 0.25, 1.0, 0.2522, 1.0, 0.2478, 1.0, 0.25, 1.0, 0.7472, 1.0, 0.7473, 1.0, 0.7527, 1.0, 0.7528, 1.0, 0.002733, 1.0, 0.0, 1.0, 0.0, 1.0, 0.003808, 1.0, 0.5028, 1.0, 0.5027, 1.0, 0.4973, 1.0, 0.4972, 1.0, -0.002865, 1.0, 0.0, 1.0, 0.001775, 1.0, 0.0, 1.0, 0.2528, 1.0, 0.2527, 1.0, 0.2473, 1.0, 0.2472, 1.0, 0.5027, 1.0, 0.5028, 1.0, 0.4972, 1.0, 0.4973, 1.0, 0.7528, 1.0, 0.7527, 1.0, 0.7473, 1.0, 0.7472, 1.0, 0.2527, 1.0, 0.2528, 1.0, 0.2472, 1.0, 0.2473, 1.0, 0.7781, 1.0, 0.7834, 1.0, 0.7833, 1.0, 0.7778, 1.0, 0.2166, 1.0, 0.2219, 1.0, 0.2222, 1.0, 0.2167, 1.0, 0.7219, 1.0, 0.7166, 1.0, 0.7167, 1.0, 0.7222, 1.0, 0.2781, 1.0, 0.2834, 1.0, 0.2833, 1.0, 0.2778, 1.0, 0.4666, 1.0, 0.4719, 1.0, 0.4722, 1.0, 0.4667, 1.0, 0.7834, 1.0, 0.7781, 1.0, 0.7778, 1.0, 0.7833, 1.0, 0.2219, 1.0, 0.2166, 1.0, 0.2167, 1.0, 0.2222, 1.0, 0.5281, 1.0, 0.5334, 1.0, 0.5333, 1.0, 0.5278, 1.0, 0.02806, 1.0, 0.03341, 1.0, 0.03329, 1.0, 0.02778, 1.0, 0.2834, 1.0, 0.2781, 1.0, 0.2778, 1.0, 0.2833, 1.0, 0.4719, 1.0, 0.4666, 1.0, 0.4667, 1.0, 0.4722, 1.0, 0.9719, 1.0, 0.9666, 1.0, 0.9667, 1.0, 0.9722, 1.0, 0.7166, 1.0, 0.7219, 1.0, 0.7222, 1.0, 0.7167, 1.0, 0.03341, 1.0, 0.02806, 1.0, 0.02778, 1.0, 0.03329, 1.0, 0.5334, 1.0, 0.5281, 1.0, 0.5278, 1.0, 0.5333, 1.0, 0.9666, 1.0, 0.9719, 1.0, 0.9722, 1.0, 0.9667, 1.0, 0.7528, 1.0, 0.756, 1.0, 0.744, 1.0, 0.7472, 1.0, 0.002733, 1.0, 0.002152, 1.0, 0.0, 1.0, 0.0, 1.0, 0.4972, 1.0, 0.494, 1.0, 0.506, 1.0, 0.5028, 1.0, 0.002817, 1.0, 0.006038, 1.0, 0.0, 1.0, 0.0, 1.0, 0.2472, 1.0, 0.244, 1.0, 0.256, 1.0, 0.2528, 1.0, 0.4973, 1.0, 0.4978, 1.0, 0.5022, 1.0, 0.5027, 1.0, 0.7472, 1.0, 0.744, 1.0, 0.756, 1.0, 0.7528, 1.0, 0.2473, 1.0, 0.2478, 1.0, 0.2522, 1.0, 0.2527, 1.0, 0.7522, 1.0, 0.7527, 1.0, 0.7473, 1.0, 0.7478, 1.0, 0.006038, 1.0, 0.002817, 1.0, 0.0, 1.0, 0.0, 1.0, 0.4978, 1.0, 0.4973, 1.0, 0.5027, 1.0, 0.5022, 1.0, 0.002152, 1.0, 0.002733, 1.0, 0.0, 1.0, 0.0, 1.0, 0.2478, 1.0, 0.2473, 1.0, 0.2527, 1.0, 0.2522, 1.0, 0.494, 1.0, 0.4972, 1.0, 0.5028, 1.0, 0.506, 1.0, 0.7478, 1.0, 0.7473, 1.0, 0.7527, 1.0, 0.7522, 1.0, 0.244, 1.0, 0.2472, 1.0, 0.2528, 1.0, 0.256, 1.0, 0.7781, 1.0, 0.7874, 1.0, 0.7916, 1.0, 0.7834, 1.0, 0.7658, 1.0, 0.7778, 1.0, 0.7833, 1.0, 0.7779, 1.0, 0.7834, 1.0, 0.8115, 1.0, 0.8111, 1.0, 0.7833, 1.0, 0.7527, 1.0, 0.7781, 1.0, 0.7778, 1.0, 0.7528, 1.0, 0.2166, 1.0, 0.2084, 1.0, 0.2126, 1.0, 0.2219, 1.0, 0.2221, 1.0, 0.2167, 1.0, 0.2222, 1.0, 0.2342, 1.0, 0.2219, 1.0, 0.2473, 1.0, 0.2472, 1.0, 0.2222, 1.0, 0.1885, 1.0, 0.2166, 1.0, 0.2167, 1.0, 0.1889, 1.0, 0.7219, 1.0, 0.7126, 1.0, 0.7084, 1.0, 0.7166, 1.0, 0.7342, 1.0, 0.7222, 1.0, 0.7167, 1.0, 0.7221, 1.0, 0.7166, 1.0, 0.6885, 1.0, 0.6889, 1.0, 0.7167, 1.0, 0.7473, 1.0, 0.7219, 1.0, 0.7222, 1.0, 0.7472, 1.0, 0.2781, 1.0, 0.2874, 1.0, 0.2916, 1.0, 0.2834, 1.0, 0.2658, 1.0, 0.2778, 1.0, 0.2833, 1.0, 0.2779, 1.0, 0.2834, 1.0, 0.3115, 1.0, 0.3111, 1.0, 0.2833, 1.0, 0.2527, 1.0, 0.2781, 1.0, 0.2778, 1.0, 0.2528, 1.0, 0.4666, 1.0, 0.4584, 1.0, 0.4626, 1.0, 0.4719, 1.0, 0.4721, 1.0, 0.4667, 1.0, 0.4722, 1.0, 0.4842, 1.0, 0.4719, 1.0, 0.4973, 1.0, 0.4972, 1.0, 0.4722, 1.0, 0.4385, 1.0, 0.4666, 1.0, 0.4667, 1.0, 0.4389, 1.0, 0.7834, 1.0, 0.7916, 1.0, 0.7874, 1.0, 0.7781, 1.0, 0.7779, 1.0, 0.7833, 1.0, 0.7778, 1.0, 0.7658, 1.0, 0.7781, 1.0, 0.7527, 1.0, 0.7528, 1.0, 0.7778, 1.0, 0.8115, 1.0, 0.7834, 1.0, 0.7833, 1.0, 0.8111, 1.0, 0.2219, 1.0, 0.2126, 1.0, 0.2084, 1.0, 0.2166, 1.0, 0.2342, 1.0, 0.2222, 1.0, 0.2167, 1.0, 0.2221, 1.0, 0.2166, 1.0, 0.1885, 1.0, 0.1889, 1.0, 0.2167, 1.0, 0.2473, 1.0, 0.2219, 1.0, 0.2222, 1.0, 0.2472, 1.0, 0.5281, 1.0, 0.5374, 1.0, 0.5416, 1.0, 0.5334, 1.0, 0.5158, 1.0, 0.5278, 1.0, 0.5333, 1.0, 0.5279, 1.0, 0.5334, 1.0, 0.5615, 1.0, 0.5611, 1.0, 0.5333, 1.0, 0.5027, 1.0, 0.5281, 1.0, 0.5278, 1.0, 0.5028, 1.0, 0.02806, 1.0, 0.0374, 1.0, 0.04156, 1.0, 0.03341, 1.0, 0.01577, 1.0, 0.02778, 1.0, 0.03329, 1.0, 0.02788, 1.0, 0.03341, 1.0, 0.06151, 1.0, 0.0611, 1.0, 0.03329, 1.0, 0.002733, 1.0, 0.02806, 1.0, 0.02778, 1.0, 0.002817, 1.0, 0.2834, 1.0, 0.2916, 1.0, 0.2874, 1.0, 0.2781, 1.0, 0.2779, 1.0, 0.2833, 1.0, 0.2778, 1.0, 0.2658, 1.0, 0.2781, 1.0, 0.2527, 1.0, 0.2528, 1.0, 0.2778, 1.0, 0.3115, 1.0, 0.2834, 1.0, 0.2833, 1.0, 0.3111, 1.0, 0.4719, 1.0, 0.4626, 1.0, 0.4584, 1.0, 0.4666, 1.0, 0.4842, 1.0, 0.4722, 1.0, 0.4667, 1.0, 0.4721, 1.0, 0.4666, 1.0, 0.4385, 1.0, 0.4389, 1.0, 0.4667, 1.0, 0.4973, 1.0, 0.4719, 1.0, 0.4722, 1.0, 0.4972, 1.0, 0.9719, 1.0, 0.9626, 1.0, 0.9584, 1.0, 0.9666, 1.0, 0.9842, 1.0, 0.9722, 1.0, 0.9667, 1.0, 0.9721, 1.0, 0.9666, 1.0, 0.9385, 1.0, 0.9389, 1.0, 0.9667, 1.0, 0.9973, 1.0, 0.9719, 1.0, 0.9722, 1.0, 0.9972, 1.0, 0.7166, 1.0, 0.7084, 1.0, 0.7126, 1.0, 0.7219, 1.0, 0.7221, 1.0, 0.7167, 1.0, 0.7222, 1.0, 0.7342, 1.0, 0.7219, 1.0, 0.7473, 1.0, 0.7472, 1.0, 0.7222, 1.0, 0.6885, 1.0, 0.7166, 1.0, 0.7167, 1.0, 0.6889, 1.0, 0.03341, 1.0, 0.04156, 1.0, 0.0374, 1.0, 0.02806, 1.0, 0.02788, 1.0, 0.03329, 1.0, 0.02778, 1.0, 0.01577, 1.0, 0.02806, 1.0, 0.002733, 1.0, 0.002817, 1.0, 0.02778, 1.0, 0.06151, 1.0, 0.03341, 1.0, 0.03329, 1.0, 0.0611, 1.0, 0.5334, 1.0, 0.5416, 1.0, 0.5374, 1.0, 0.5281, 1.0, 0.5279, 1.0, 0.5333, 1.0, 0.5278, 1.0, 0.5158, 1.0, 0.5281, 1.0, 0.5027, 1.0, 0.5028, 1.0, 0.5278, 1.0, 0.5615, 1.0, 0.5334, 1.0, 0.5333, 1.0, 0.5611, 1.0, 0.9666, 1.0, 0.9584, 1.0, 0.9626, 1.0, 0.9719, 1.0, 0.9721, 1.0, 0.9667, 1.0, 0.9722, 1.0, 0.9842, 1.0, 0.9719, 1.0, 0.9973, 1.0, 0.9972, 1.0, 0.9722, 1.0, 0.9385, 1.0, 0.9666, 1.0, 0.9667, 1.0, 0.9389, 1.0, 0.7478, 1.0, 0.7126, 1.0, 0.7126, 1.0, 0.7478, 1.0, 0.07896, 1.0, 0.04156, 1.0, 0.04156, 1.0, 0.07896, 1.0, 0.04156, 1.0, 0.03341, 1.0, 0.03341, 1.0, 0.04156, 1.0, 0.02806, 1.0, 0.002733, 1.0, 0.002733, 1.0, 0.02806, 1.0, 0.002733, 1.0, 0.002152, 1.0, 0.002152, 1.0, 0.002733, 1.0, 0.9626, 1.0, 0.9978, 1.0, 0.9978, 1.0, 0.9626, 1.0, 0.0, 1.0, 0.0, 1.0, 0.0, 1.0, 0.0, 1.0, 0.921, 1.0, 0.9584, 1.0, 0.9584, 1.0, 0.921, 1.0, 0.9584, 1.0, 0.9666, 1.0, 0.9666, 1.0, 0.9584, 1.0, 0.829, 1.0, 0.7916, 1.0, 0.7916, 1.0, 0.829, 1.0, 0.7916, 1.0, 0.7834, 1.0, 0.7834, 1.0, 0.7916, 1.0, 0.7874, 1.0, 0.7522, 1.0, 0.7522, 1.0, 0.7874, 1.0, 0.7522, 1.0, 0.7527, 1.0, 0.7527, 1.0, 0.7522, 1.0, 0.7219, 1.0, 0.7473, 1.0, 0.7473, 1.0, 0.7219, 1.0, 0.7473, 1.0, 0.7478, 1.0, 0.7478, 1.0, 0.7473, 1.0, 0.671, 1.0, 0.7084, 1.0, 0.7084, 1.0, 0.671, 1.0, 0.7084, 1.0, 0.7166, 1.0, 0.7166, 1.0, 0.7084, 1.0, 0.579, 1.0, 0.5416, 1.0, 0.5416, 1.0, 0.579, 1.0, 0.5416, 1.0, 0.5334, 1.0, 0.5334, 1.0, 0.5416, 1.0, 0.5374, 1.0, 0.5022, 1.0, 0.5022, 1.0, 0.5374, 1.0, 0.5022, 1.0, 0.5027, 1.0, 0.5027, 1.0, 0.5022, 1.0, 0.4719, 1.0, 0.4973, 1.0, 0.4973, 1.0, 0.4719, 1.0, 0.4973, 1.0, 0.4978, 1.0, 0.4978, 1.0, 0.4973, 1.0, 0.4385, 1.0, 0.4666, 1.0, 0.4666, 1.0, 0.4385, 1.0, 0.4666, 1.0, 0.4584, 1.0, 0.4584, 1.0, 0.4666, 1.0, 0.1885, 1.0, 0.2166, 1.0, 0.2166, 1.0, 0.1885, 1.0, 0.2166, 1.0, 0.2084, 1.0, 0.2084, 1.0, 0.2166, 1.0, 0.2219, 1.0, 0.2473, 1.0, 0.2473, 1.0, 0.2219, 1.0, 0.2473, 1.0, 0.2478, 1.0, 0.2478, 1.0, 0.2473, 1.0, 0.2874, 1.0, 0.2522, 1.0, 0.2522, 1.0, 0.2874, 1.0, 0.2522, 1.0, 0.2527, 1.0, 0.2527, 1.0, 0.2522, 1.0, 0.329, 1.0, 0.2916, 1.0, 0.2916, 1.0, 0.329, 1.0, 0.2916, 1.0, 0.2834, 1.0, 0.2834, 1.0, 0.2916, 1.0, 0.8111, 1.0, 0.7833, 1.0, 0.7833, 1.0, 0.8111, 1.0, 0.7833, 1.0, 0.7779, 1.0, 0.7779, 1.0, 0.7833, 1.0, 0.7778, 1.0, 0.7528, 1.0, 0.7528, 1.0, 0.7778, 1.0, 0.7528, 1.0, 0.756, 1.0, 0.756, 1.0, 0.7528, 1.0, 0.7342, 1.0, 0.744, 1.0, 0.744, 1.0, 0.7342, 1.0, 0.744, 1.0, 0.7472, 1.0, 0.7472, 1.0, 0.744, 1.0, 0.6889, 1.0, 0.7167, 1.0, 0.7167, 1.0, 0.6889, 1.0, 0.7167, 1.0, 0.7221, 1.0, 0.7221, 1.0, 0.7167, 1.0, 0.5611, 1.0, 0.5333, 1.0, 0.5333, 1.0, 0.5611, 1.0, 0.5333, 1.0, 0.5279, 1.0, 0.5279, 1.0, 0.5333, 1.0, 0.5158, 1.0, 0.506, 1.0, 0.506, 1.0, 0.5158, 1.0, 0.506, 1.0, 0.5028, 1.0, 0.5028, 1.0, 0.506, 1.0, 0.4722, 1.0, 0.4972, 1.0, 0.4972, 1.0, 0.4722, 1.0, 0.4972, 1.0, 0.494, 1.0, 0.494, 1.0, 0.4972, 1.0, 0.4564, 1.0, 0.4721, 1.0, 0.4721, 1.0, 0.4564, 1.0, 0.4721, 1.0, 0.4667, 1.0, 0.4667, 1.0, 0.4721, 1.0, 0.3111, 1.0, 0.2833, 1.0, 0.2833, 1.0, 0.3111, 1.0, 0.2833, 1.0, 0.2779, 1.0, 0.2779, 1.0, 0.2833, 1.0, 0.2658, 1.0, 0.256, 1.0, 0.256, 1.0, 0.2658, 1.0, 0.256, 1.0, 0.2528, 1.0, 0.2528, 1.0, 0.256, 1.0, 0.2222, 1.0, 0.2472, 1.0, 0.2472, 1.0, 0.2222, 1.0, 0.2472, 1.0, 0.244, 1.0, 0.244, 1.0, 0.2472, 1.0, 0.2064, 1.0, 0.2221, 1.0, 0.2221, 1.0, 0.2064, 1.0, 0.2221, 1.0, 0.2167, 1.0, 0.2167, 1.0, 0.2221, 1.0, 0.0611, 1.0, 0.03329, 1.0, 0.03329, 1.0, 0.0611, 1.0, 0.03329, 1.0, 0.02788, 1.0, 0.02788, 1.0, 0.03329, 1.0, 0.02778, 1.0, 0.002817, 1.0, 0.002817, 1.0, 0.02778, 1.0, 0.002817, 1.0, 0.006038, 1.0, 0.006038, 1.0, 0.002817, 1.0, 0.9842, 1.0, 0.994, 1.0, 0.994, 1.0, 0.9842, 1.0, 0.0, 1.0, 0.0, 1.0, 0.0, 1.0, 0.0, 1.0, 0.9389, 1.0, 0.9667, 1.0, 0.9667, 1.0, 0.9389, 1.0, 0.9667, 1.0, 0.9721, 1.0, 0.9721, 1.0, 0.9667, 1.0])
me_cylinder_002.use_remesh_fix_poles = True
me_cylinder_002.use_remesh_preserve_attributes = False
me_cylinder_002.update()
me_cylinder_001 = bpy.data.meshes.new('Cylinder.001')
me_cylinder_001.from_pydata([(1.619, 3.909, 6.913), (-1.619, 3.909, 6.913), (3.909, 1.619, 6.913), (3.909, -1.619, 6.913), (1.619, -3.909, 6.913), (-1.619, -3.909, 6.913), (-3.909, -1.619, 6.913), (-3.909, 1.619, 6.913), (1.619, 3.909, 7.976), (-1.619, 3.909, 7.976), (3.909, 1.619, 7.976), (3.909, -1.619, 7.976), (1.619, -3.909, 7.976), (-1.619, -3.909, 7.976), (-3.909, -1.619, 7.976), (-3.909, 1.619, 7.976), (6.209e-08, -4.6e-08, 10.45), (-1.168, 3.287, 6.913), (-1.498, 3.15, 6.913), (-1.435, 3.465, 6.913), (1.498, 3.15, 6.913), (1.168, 3.287, 6.913), (1.435, 3.465, 6.913), (3.287, 1.168, 6.913), (3.15, 1.498, 6.913), (3.465, 1.435, 6.913), (3.15, -1.498, 6.913), (3.287, -1.168, 6.913), (3.465, -1.435, 6.913), (1.168, -3.287, 6.913), (1.498, -3.15, 6.913), (1.435, -3.465, 6.913), (-1.498, -3.15, 6.913), (-1.168, -3.287, 6.913), (-1.435, -3.465, 6.913), (-3.287, -1.168, 6.913), (-3.15, -1.498, 6.913), (-3.465, -1.435, 6.913), (-3.15, 1.498, 6.913), (-3.287, 1.168, 6.913), (-3.465, 1.435, 6.913), (-1.244, 3.469, 6.913), (-1.573, 3.332, 6.913), (1.573, 3.332, 6.913), (1.244, 3.469, 6.913), (3.469, 1.244, 6.913), (3.332, 1.573, 6.913), (3.332, -1.573, 6.913), (3.469, -1.244, 6.913), (1.244, -3.469, 6.913), (1.573, -3.332, 6.913), (-1.573, -3.332, 6.913), (-1.244, -3.469, 6.913), (-3.469, -1.244, 6.913), (-3.332, -1.573, 6.913), (-3.332, 1.573, 6.913), (-3.469, 1.244, 6.913), (-3.287, 0.3275, 6.913), (-3.287, -0.3275, 6.913), (3.287, -0.3275, 6.913), (3.287, 0.3275, 6.913)], [], [(22, 0, 2, 25, 24, 20), (25, 2, 3, 28, 27, 59, 60, 23), (28, 3, 4, 31, 30, 26), (29, 31, 4, 5, 34, 33), (5, 6, 37, 36, 32, 34), (6, 7, 40, 39, 57, 58, 35, 37), (1, 0, 22, 21, 17, 19), (12, 11, 16), (7, 1, 19, 18, 38, 40), (14, 13, 16), (9, 15, 16), (8, 9, 16), (5, 4, 12, 13), (1, 7, 15, 9), (0, 1, 9, 8), (3, 2, 10, 11), (6, 5, 13, 14), (4, 3, 11, 12), (7, 6, 14, 15), (2, 0, 8, 10), (11, 10, 16), (13, 12, 16), (15, 14, 16), (10, 8, 16), (17, 18, 19), (20, 21, 22), (23, 24, 25), (26, 27, 28), (29, 30, 31), (32, 33, 34), (35, 36, 37), (38, 39, 40), (18, 17, 41, 42), (30, 29, 49, 50), (33, 32, 51, 52), (21, 20, 43, 44), (36, 35, 53, 54), (24, 23, 45, 46), (39, 38, 55, 56), (27, 26, 47, 48)])
_uv = me_cylinder_001.uv_layers.new(name='UVMap')
_uv.uv.foreach_set('vector', [0.875, 1.0, 0.875, 1.0, 0.75, 1.0, 0.75, 1.0, 0.7589, 1.0, 0.8661, 1.0, 0.75, 1.0, 0.75, 1.0, 0.625, 1.0, 0.625, 1.0, 0.6339, 1.0, 0.6875, 1.0, 0.7143, 1.0, 0.7411, 1.0, 0.625, 1.0, 0.625, 1.0, 0.5, 1.0, 0.5, 1.0, 0.5089, 1.0, 0.6161, 1.0, 0.4911, 1.0, 0.5, 1.0, 0.5, 1.0, 0.375, 1.0, 0.375, 1.0, 0.3839, 1.0, 0.375, 1.0, 0.25, 1.0, 0.25, 1.0, 0.2589, 1.0, 0.3661, 1.0, 0.375, 1.0, 0.25, 1.0, 0.125, 1.0, 0.125, 1.0, 0.1339, 1.0, 0.1875, 1.0, 0.2143, 1.0, 0.2411, 1.0, 0.25, 1.0, 1.0, 1.0, 0.875, 1.0, 0.875, 1.0, 0.8839, 1.0, 0.9911, 1.0, 1.0, 1.0, 0.5, 1.0, 0.625, 1.0, 0.5, 1.0, 0.125, 1.0, 0.0, 1.0, 0.0, 1.0, 0.008863, 1.0, 0.1161, 1.0, 0.125, 1.0, 0.25, 1.0, 0.375, 1.0, 0.25, 1.0, 0.0, 1.0, 0.125, 1.0, 0.0, 1.0, 0.875, 1.0, 1.0, 1.0, 0.875, 1.0, 0.375, 1.0, 0.5, 1.0, 0.5, 1.0, 0.375, 1.0, 0.0, 1.0, 0.125, 1.0, 0.125, 1.0, 0.0, 1.0, 0.875, 1.0, 1.0, 1.0, 1.0, 1.0, 0.875, 1.0, 0.625, 1.0, 0.75, 1.0, 0.75, 1.0, 0.625, 1.0, 0.25, 1.0, 0.375, 1.0, 0.375, 1.0, 0.25, 1.0, 0.5, 1.0, 0.625, 1.0, 0.625, 1.0, 0.5, 1.0, 0.125, 1.0, 0.25, 1.0, 0.25, 1.0, 0.125, 1.0, 0.75, 1.0, 0.875, 1.0, 0.875, 1.0, 0.75, 1.0, 0.625, 1.0, 0.75, 1.0, 0.625, 1.0, 0.375, 1.0, 0.5, 1.0, 0.375, 1.0, 0.125, 1.0, 0.25, 1.0, 0.125, 1.0, 0.75, 1.0, 0.875, 1.0, 0.75, 1.0, -0.006934, 1.0, 0.008863, 1.0, 0.0, 1.0, 0.8661, 1.0, 0.8813, 1.0, 0.875, 1.0, 0.7411, 1.0, 0.7563, 1.0, 0.75, 1.0, 0.6161, 1.0, 0.6313, 1.0, 0.625, 1.0, 0.4911, 1.0, 0.5063, 1.0, 0.5, 1.0, 0.3661, 1.0, 0.3813, 1.0, 0.375, 1.0, 0.2411, 1.0, 0.2563, 1.0, 0.25, 1.0, 0.1161, 1.0, 0.1313, 1.0, 0.125, 1.0, 0.008863, 1.0, -0.006934, 1.0, -0.006934, 1.0, 0.008863, 1.0, 0.5063, 1.0, 0.4911, 1.0, 0.4911, 1.0, 0.5063, 1.0, 0.3813, 1.0, 0.3661, 1.0, 0.3661, 1.0, 0.3813, 1.0, 0.8813, 1.0, 0.8661, 1.0, 0.8661, 1.0, 0.8813, 1.0, 0.2563, 1.0, 0.2411, 1.0, 0.2411, 1.0, 0.2563, 1.0, 0.7563, 1.0, 0.7411, 1.0, 0.7411, 1.0, 0.7563, 1.0, 0.1313, 1.0, 0.1161, 1.0, 0.1161, 1.0, 0.1313, 1.0, 0.6313, 1.0, 0.6161, 1.0, 0.6161, 1.0, 0.6313, 1.0])
me_cylinder_001.use_remesh_fix_poles = True
me_cylinder_001.use_remesh_preserve_attributes = False
me_cylinder_001.update()

# ---- objects
ob_cylinder = bpy.data.objects.new('Cylinder', me_cylinder)
ob_cylinder_001 = bpy.data.objects.new('Cylinder.001', me_cylinder_002)
ob_cylinder_002 = bpy.data.objects.new('Cylinder.002', me_cylinder_001)

# ---- transforms, parenting, visibility, modifiers, constraints
ob_cylinder.location = (0.0, 0.0, 0.0)
ob_cylinder_001.location = (3.835, 0.0, 6.169)
ob_cylinder_002.location = (0.0, 0.0, 0.0)

# ---- collection membership
col_collection.objects.link(ob_cylinder)
col_collection.objects.link(ob_cylinder_001)
col_collection.objects.link(ob_cylinder_002)

# ---- scene / render settings (as saved in the file)
scene.frame_start = 1; scene.frame_end = 250; scene.frame_set(1)
scene.render.engine = 'BLENDER_EEVEE_NEXT'
scene.cycles.use_denoising = False
scene.cycles.samples = 128
scene.cycles.sampling_pattern = 'TABULATED_SOBOL'
scene.cycles.use_adaptive_sampling = False
scene.cycles.use_light_tree = False
scene.view_settings.view_transform = 'Filmic'
bpy.context.view_layer.update()

# ---- added for rendering (the .blend has no active camera and no usable light): camera, sun
cam_auto = bpy.data.cameras.new('AutoCamera')
cam_auto.lens = 50.0
cam_auto.sensor_width = 36.0
cam_auto.clip_end = 1000.0
ob_auto_camera = bpy.data.objects.new('AutoCamera', cam_auto)
scene.collection.objects.link(ob_auto_camera)
ob_auto_camera.location = (18.4152, -21.5764, 20.538)
ob_auto_camera.rotation_euler = (1.09748, -7.21219e-08, 0.694738)
scene.camera = ob_auto_camera
light_auto_sun = bpy.data.lights.new('AutoSun', 'SUN')
light_auto_sun.energy = 3.0
light_auto_sun.angle = 0.0523599
ob_auto_sun = bpy.data.objects.new('AutoSun', light_auto_sun)
scene.collection.objects.link(ob_auto_sun)
ob_auto_sun.rotation_euler = (0.872665, 0.174533, 0.523599)
bpy.context.view_layer.update()
